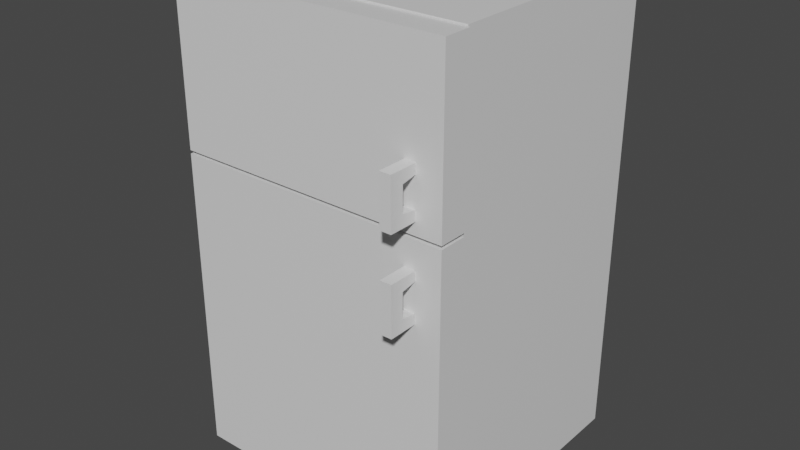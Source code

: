 # Source: fridge.blend  (saved by Blender 2.81.16; exported with 4.5.12 LTS)
import bpy
from mathutils import Matrix  # noqa: F401  (used for matrix-valued properties, if any)

bpy.ops.wm.read_factory_settings(use_empty=True)
scene = bpy.context.scene
scene.name = 'Scene'

# ---- collections
col_collection = bpy.data.collections.new('Collection'); scene.collection.children.link(col_collection)

# ---- materials (node trees are filled in below, after node groups)
mat_material_005 = bpy.data.materials.new('Material.005')
mat_material_005.alpha_threshold = 0.0
mat_material_005.use_transparent_shadow = False
mat_material_005.line_color = (0.0, 0.0, 0.0, 1.0)

# ---- material node trees
mat_material_005.use_nodes = True; mat_material_005.node_tree.nodes.clear()
_N = mat_material_005.node_tree.nodes; _L = mat_material_005.node_tree.links
n0 = _N.new('ShaderNodeOutputMaterial'); n0.name = 'Material Output'; n0.location = (300, 300)
n1 = _N.new('ShaderNodeBsdfPrincipled'); n1.name = 'Principled BSDF'; n1.location = (10, 300)
n1.distribution = 'GGX'
n1.subsurface_method = 'BURLEY'
n1.inputs[2].default_value = 0.4
n1.inputs[3].default_value = 1.45
n1.inputs[27].default_value = (0.0, 0.0, 0.0, 1.0)
n1.inputs[28].default_value = 1.0
_L.new(n1.outputs[0], n0.inputs[0])
n0.is_active_output = True

# ---- world
world_world = bpy.data.worlds.new('World'); scene.world = world_world
world_world.use_nodes = True; world_world.node_tree.nodes.clear()
_N = world_world.node_tree.nodes; _L = world_world.node_tree.links
n0 = _N.new('ShaderNodeOutputWorld'); n0.name = 'World Output'; n0.location = (300, 300)
n1 = _N.new('ShaderNodeBackground'); n1.name = 'Background'; n1.location = (10, 300)
n1.inputs[0].default_value = (0.05088, 0.05088, 0.05088, 1.0)
_L.new(n1.outputs[0], n0.inputs[0])
n0.is_active_output = True
world_world.color = (0.05088, 0.05088, 0.05088)
world_world.use_sun_shadow = False
world_world.sun_shadow_jitter_overblur = 0.0

# ---- meshes
me_cube_020 = bpy.data.meshes.new('Cube.020')
me_cube_020.from_pydata([(1.0, 1.0, 1.0), (1.0, 1.0, -1.0), (1.0, -1.0, 1.0), (1.0, -1.0, -1.0), (-1.0, 1.0, 1.0), (-1.0, 1.0, -1.0), (-1.0, -1.0, 1.0), (-1.0, -1.0, -1.0), (-1.0, -1.0, 0.0), (1.0, -1.0, 0.0), (0.0, -1.0, 1.0), (0.0, -1.0, -1.0), (-1.0, -1.0, 0.5), (1.0, -1.0, -0.5), (-0.5, -1.0, 1.0), (0.5, -1.0, -1.0), (-1.0, -1.0, -0.5), (1.0, -1.0, 0.5), (0.5, -1.0, 1.0), (-0.5, -1.0, -1.0), (-0.875, -0.986, -0.375), (-0.875, -1.0, 0.625), (-0.625, -1.0, 0.875), (-0.75, -1.0, 0.875), (-1.0, -1.0, 0.75), (1.0, -1.0, -0.75), (-0.75, -1.0, 1.0), (0.75, -1.0, -1.0), (-1.0, -1.0, -0.25), (1.0, -1.0, 0.25), (0.25, -1.0, 1.0), (-0.25, -1.0, -1.0), (-0.875, -1.0, 0.75), (-1.0, -1.0, 0.25), (1.0, -1.0, -0.25), (-0.25, -1.0, 1.0), (0.25, -1.0, -1.0), (-1.0, -1.0, -0.75), (1.0, -1.0, 0.75), (0.75, -1.0, 1.0), (-0.75, -1.0, -1.0), (-0.875, -1.0, -0.25), (0.25, -1.0, 0.875), (0.875, -1.0, 0.25), (0.75, -1.0, 0.875), (0.875, -1.0, 0.75), (0.25, -1.0, -0.875), (0.75, -1.0, -0.875), (0.875, -1.0, -0.75), (0.875, -1.0, -0.25), (-1.0, -1.0, 0.875), (1.0, -1.0, -0.875), (-0.875, -1.0, 1.0), (0.875, -1.0, -1.0), (-1.0, -1.0, -0.125), (1.0, -1.0, 0.125), (0.125, -1.0, 1.0), (-0.125, -1.0, -1.0), (-0.875, -1.0, 0.0), (-0.75, -1.0, -0.875), (0.0, -1.0, -0.875), (-1.0, -1.0, 0.375), (1.0, -1.0, -0.375), (-0.375, -1.0, 1.0), (0.375, -1.0, -1.0), (-1.0, -1.0, -0.625), (1.0, -1.0, 0.625), (0.625, -1.0, 1.0), (-0.625, -1.0, -1.0), (-0.875, -1.0, -0.75), (-0.25, -1.0, -0.875), (0.5, -1.0, -0.875), (-0.875, -1.0, -0.5), (-0.5, -1.0, -0.875), (-0.875, -1.0, 0.25), (-0.875, -1.0, 0.5), (-1.0, -1.0, 0.625), (1.0, -1.0, -0.625), (-0.625, -1.0, 1.0), (0.625, -1.0, -1.0), (-1.0, -1.0, -0.375), (1.0, -1.0, 0.375), (0.375, -1.0, 1.0), (-0.375, -1.0, -1.0), (-0.25, -1.0, 0.875), (-1.0, -1.0, 0.125), (1.0, -1.0, -0.125), (-0.125, -1.0, 1.0), (0.125, -1.0, -1.0), (-1.0, -1.0, -0.875), (1.0, -1.0, 0.875), (0.875, -1.0, 1.0), (-0.875, -1.0, -1.0), (0.875, -1.0, 0.0), (-0.5, -1.0, 0.875), (0.0, -1.0, 0.875), (0.875, -1.0, 0.5), (0.5, -1.0, 0.875), (0.875, -1.0, -0.5), (0.875, -1.0, -0.5), (0.5, -1.0, 0.875), (-0.5, -1.0, 0.875), (0.875, -1.0, 0.5), (-0.25, -1.0, 0.875), (0.0, -1.0, 0.875), (0.875, -1.0, 0.0), (-0.875, -1.0, 0.25), (-0.875, -1.0, 0.5), (-0.25, -1.0, -0.875), (-0.5, -1.0, -0.875), (-0.875, -1.0, -0.75), (-0.75, -1.0, -0.875), (-0.875, -1.0, -0.5), (0.875, -1.0, -0.25), (0.5, -1.0, -0.875), (0.875, -1.0, -0.75), (0.75, -1.0, -0.875), (0.25, -1.0, -0.875), (0.875, -1.0, 0.75), (0.75, -1.0, 0.875), (0.875, -1.0, 0.25), (0.0, -1.0, -0.875), (-0.875, -1.0, 0.0), (0.25, -1.0, 0.875), (-0.875, -1.0, -0.25), (-0.875, -1.0, 0.75), (-0.75, -1.0, 0.875), (-0.625, -1.0, 0.875), (-0.875, -1.0, 0.625), (-0.875, -1.0, -0.375), (0.375, -1.0, 0.875), (0.125, -1.009, 0.375), (0.625, -1.009, 0.375), (-0.875, -1.009, 0.375), (-0.375, -1.009, 0.375), (0.875, -1.0, 0.375), (0.875, -1.0, 0.125), (-0.125, -1.009, 0.375), (0.875, -1.0, 0.875), (0.875, -1.0, 0.625), (-0.625, -1.009, 0.375), (0.875, -1.009, 0.375), (0.375, -1.0, -0.875), (0.125, -1.0, -0.875), (0.875, -1.0, -0.625), (0.875, -1.0, -0.875), (0.625, -1.0, -0.875), (0.875, -1.0, -0.125), (0.875, -1.0, -0.375), (0.375, -1.009, 0.375), (0.25, -1.009, 0.375), (-0.625, -1.0, -0.875), (-0.875, -1.0, -0.875), (0.375, -1.009, 0.25), (-0.125, -1.0, -0.875), (-0.375, -1.0, -0.875), (0.125, -1.009, 0.25), (0.75, -1.009, 0.375), (0.875, -1.009, 0.25), (0.625, -1.009, 0.25), (-0.75, -1.009, 0.375), (-0.875, -1.0, 0.125), (-0.625, -1.009, 0.25), (-0.875, -1.009, 0.25), (-0.25, -1.009, 0.375), (-0.125, -1.0, 0.875), (-0.125, -1.009, 0.25), (-0.375, -1.009, 0.25), (-0.375, -1.0, 0.875), (-0.5, -1.009, 0.375), (-0.875, -1.0, 0.375), (0.5, -1.009, 0.375), (0.0, -1.009, 0.375), (-0.875, -1.0, -0.625), (0.25, -1.009, 0.25), (0.75, -1.009, 0.25), (-0.75, -1.009, 0.25), (0.625, -1.0, 0.875), (-0.25, -1.009, 0.25), (-0.5, -1.009, 0.25), (0.125, -1.0, 0.875), (0.5, -1.009, 0.25), (-0.875, -1.0, -0.125), (-0.875, -1.0, 0.875), (0.0, 0.7946, 0.0), (-0.5, 0.7946, 0.0), (0.5, 0.7946, 0.0), (0.0, 0.7946, -0.5), (0.0, 0.7946, 0.5), (0.5, 0.7946, 0.5), (0.5, 0.7946, -0.5), (-0.5, 0.7946, -0.5), (-0.5, 0.7946, 0.5), (-0.75, 0.7946, 0.0), (0.25, 0.7946, 0.0), (0.0, 0.7946, -0.75), (0.0, 0.7946, 0.25), (-0.25, 0.7946, 0.0), (0.75, 0.7946, 0.0), (0.0, 0.7946, -0.25), (0.0, 0.7946, 0.75), (0.25, 0.7946, 0.5), (0.75, 0.7946, 0.5), (0.5, 0.7946, 0.25), (0.5, 0.7946, 0.75), (0.25, 0.7946, -0.5), (0.75, 0.7946, -0.5), (0.5, 0.7946, -0.75), (0.5, 0.7946, -0.25), (-0.75, 0.7946, -0.5), (-0.25, 0.7946, -0.5), (-0.5, 0.7946, -0.75), (-0.5, 0.7946, -0.25), (-0.75, 0.7946, 0.5), (-0.25, 0.7946, 0.5), (-0.5, 0.7946, 0.25), (-0.5, 0.7946, 0.75), (-0.25, 0.7946, 0.75), (-0.25, 0.7946, 0.25), (-0.75, 0.7946, 0.25), (-0.25, 0.7946, -0.25), (-0.25, 0.7946, -0.75), (-0.75, 0.7946, -0.75), (0.75, 0.7946, -0.25), (0.75, 0.7946, -0.75), (0.25, 0.7946, -0.75), (0.75, 0.7946, 0.75), (0.75, 0.7946, 0.25), (0.25, 0.7946, 0.25), (0.25, 0.7946, 0.75), (0.25, 0.7946, -0.25), (-0.75, 0.7946, -0.25), (-0.75, 0.7946, 0.75), (-0.875, -1.0, 0.0), (-0.875, 0.7946, 0.0), (0.0, -1.0, -0.875), (0.125, 0.7946, 0.0), (0.0, 0.7946, -0.875), (0.0, 0.7946, 0.125), (-0.375, 0.7946, 0.0), (0.625, 0.7946, 0.0), (0.0, 0.7946, -0.375), (0.0, 0.7946, 0.625), (0.125, 0.7946, 0.5), (0.625, 0.7946, 0.5), (0.5, 0.7946, 0.125), (0.5, 0.7946, 0.625), (0.5, -1.0, -0.875), (0.125, 0.7946, -0.5), (-0.875, -1.0, -0.5), (0.625, 0.7946, -0.5), (-0.5, -1.0, -0.875), (0.5, 0.7946, -0.875), (-0.875, -1.0, 0.5), (0.5, 0.7946, -0.375), (-0.875, 0.7946, -0.5), (-0.375, 0.7946, -0.5), (-0.5, 0.7946, -0.875), (-0.5, 0.7946, -0.375), (-0.875, 0.7946, 0.5), (-0.375, 0.7946, 0.5), (-0.5, 0.7946, 0.125), (0.875, -1.0, 0.0), (-0.5, 0.7946, 0.625), (0.0, -1.0, 0.875), (-0.625, 0.7946, 0.0), (0.875, -1.0, 0.5), (0.375, 0.7946, 0.0), (0.5, -1.0, 0.875), (0.0, 0.7946, -0.625), (0.875, -1.0, -0.5), (0.0, 0.7946, 0.375), (-0.125, 0.7946, 0.0), (0.875, 0.7946, 0.0), (0.0, 0.7946, -0.125), (0.0, 0.7946, 0.875), (0.375, 0.7946, 0.5), (0.875, 0.7946, 0.5), (0.5, 0.7946, 0.375), (0.5, 0.7946, 0.875), (-0.5, -1.0, 0.875), (0.375, 0.7946, -0.5), (0.875, 0.7946, -0.5), (0.5, 0.7946, -0.625), (-0.25, -1.0, 0.875), (0.5, 0.7946, -0.125), (-0.625, 0.7946, -0.5), (-0.125, 0.7946, -0.5), (-0.5, 0.7946, -0.625), (-0.875, -1.0, 0.25), (-0.5, 0.7946, -0.125), (-0.625, 0.7946, 0.5), (-0.125, 0.7946, 0.5), (-0.5, 0.7946, 0.375), (-0.5, 0.7946, 0.875), (-0.375, 0.7946, 0.75), (-0.125, 0.7946, 0.75), (-0.25, 0.7946, 0.625), (-0.25, 0.7946, 0.875), (-0.25, -1.0, -0.875), (-0.375, 0.7946, 0.25), (-0.875, -1.0, -0.75), (-0.125, 0.7946, 0.25), (-0.75, -1.0, -0.875), (-0.25, 0.7946, 0.125), (-0.25, 0.7946, 0.375), (0.875, -1.0, -0.25), (-0.875, 0.7946, 0.25), (-0.625, 0.7946, 0.25), (-0.75, 0.7946, 0.125), (0.875, -1.0, -0.75), (0.75, -1.0, -0.875), (-0.75, 0.7946, 0.375), (-0.375, 0.7946, -0.25), (-0.125, 0.7946, -0.25), (0.25, -1.0, -0.875), (-0.25, 0.7946, -0.375), (-0.25, 0.7946, -0.125), (0.875, -1.0, 0.75), (-0.375, 0.7946, -0.75), (0.75, -1.0, 0.875), (-0.125, 0.7946, -0.75), (0.875, -1.0, 0.25), (-0.25, 0.7946, -0.875), (-0.25, 0.7946, -0.625), (-0.875, 0.7946, -0.75), (-0.625, 0.7946, -0.75), (-0.75, 0.7946, -0.875), (-0.75, 0.7946, -0.625), (0.625, 0.7946, -0.25), (0.875, 0.7946, -0.25), (0.75, 0.7946, -0.375), (0.25, -1.0, 0.875), (0.75, 0.7946, -0.125), (0.625, 0.7946, -0.75), (0.875, 0.7946, -0.75), (0.75, 0.7946, -0.875), (-0.875, -1.0, -0.25), (0.75, 0.7946, -0.625), (0.125, 0.7946, -0.75), (0.375, 0.7946, -0.75), (-0.875, -1.0, 0.75), (0.25, 0.7946, -0.875), (0.25, 0.7946, -0.625), (-0.75, -1.0, 0.875), (-0.625, -1.0, 0.875), (0.625, 0.7946, 0.75), (-0.875, -1.0, 0.625), (0.875, 0.7946, 0.75), (0.75, 0.7946, 0.625), (-0.875, -0.986, -0.375), (0.75, 0.7946, 0.875), (0.625, 0.7946, 0.25), (0.875, 0.7946, 0.25), (0.375, -1.0, 0.875), (0.75, 0.7946, 0.125), (0.75, 0.7946, 0.375), (0.125, 0.7946, 0.25), (0.375, 0.7946, 0.25), (0.25, 0.7946, 0.125), (0.875, -1.0, 0.375), (0.875, -1.0, 0.125), (0.25, 0.7946, 0.375), (0.875, -1.0, 0.875), (0.875, -1.0, 0.625), (0.125, 0.7946, 0.75), (0.375, 0.7946, 0.75), (0.375, -1.0, -0.875), (0.125, -1.0, -0.875), (0.875, -1.0, -0.625), (0.875, -1.0, -0.875), (0.625, -1.0, -0.875), (0.875, -1.0, -0.125), (0.875, -1.0, -0.375), (0.25, 0.7946, 0.625), (0.25, 0.7946, 0.875), (-0.625, -1.0, -0.875), (-0.875, -1.0, -0.875), (0.125, 0.7946, -0.25), (-0.125, -1.0, -0.875), (-0.375, -1.0, -0.875), (0.375, 0.7946, -0.25), (0.25, 0.7946, -0.375), (0.25, 0.7946, -0.125), (-0.875, 0.7946, -0.25), (-0.625, 0.7946, -0.25), (-0.875, -1.0, 0.125), (-0.75, 0.7946, -0.375), (-0.75, 0.7946, -0.125), (-0.875, 0.7946, 0.75), (-0.125, -1.0, 0.875), (-0.625, 0.7946, 0.75), (-0.75, 0.7946, 0.625), (-0.375, -1.0, 0.875), (-0.75, 0.7946, 0.875), (-0.875, -1.0, 0.375), (-0.625, 0.7946, 0.875), (-0.625, 0.7946, 0.625), (-0.875, -1.0, -0.625), (-0.875, 0.7946, 0.625), (-0.625, 0.7946, -0.125), (-0.625, 0.7946, -0.375), (0.625, -1.0, 0.875), (-0.875, 0.8086, -0.375), (0.375, 0.7946, -0.125), (0.125, -1.0, 0.875), (0.375, 0.7946, -0.375), (-0.875, -1.0, -0.125), (-0.875, -1.0, 0.875), (0.0, -1.009, 0.25), (0.375, -1.0, 0.875), (-0.375, -0.999, -0.375), (-0.125, -0.999, -0.375), (0.625, -0.999, -0.375), (0.875, -0.999, -0.375), (0.125, -0.999, -0.375), (0.875, -1.0, 0.375), (0.875, -1.0, 0.125), (0.375, -0.999, -0.375), (0.875, -1.0, 0.875), (0.875, -1.0, 0.625), (-0.875, -0.999, -0.375), (-0.625, -0.999, -0.375), (0.375, -1.0, -0.875), (0.125, -1.0, -0.875), (0.875, -1.0, -0.625), (0.875, -1.0, -0.875), (0.625, -1.0, -0.875), (0.875, -1.0, -0.125), (0.875, -1.0, -0.375), (-0.75, -0.999, -0.375), (-0.625, -0.999, -0.25), (-0.625, -1.0, -0.875), (-0.875, -1.0, -0.875), (-0.875, -0.999, -0.25), (-0.125, -1.0, -0.875), (-0.375, -1.0, -0.875), (0.25, -0.999, -0.375), (0.375, -0.999, -0.25), (0.125, -0.999, -0.25), (0.75, -0.999, -0.375), (0.875, -0.999, -0.25), (-0.875, -1.0, 0.125), (0.625, -0.999, -0.25), (-0.25, -0.999, -0.375), (-0.125, -0.999, -0.25), (-0.125, -1.0, 0.875), (-0.375, -0.999, -0.25), (-0.5, -0.999, -0.375), (-0.375, -1.0, 0.875), (0.5, -0.999, -0.375), (-0.875, -1.0, 0.375), (0.0, -0.999, -0.375), (-0.75, -0.999, -0.25), (-0.875, -1.0, -0.625), (0.25, -0.999, -0.25), (0.75, -0.999, -0.25), (-0.25, -0.999, -0.25), (0.625, -1.0, 0.875), (-0.5, -0.999, -0.25), (0.5, -0.999, -0.25), (0.125, -1.0, 0.875), (0.0, -0.999, -0.25), (-0.875, -1.0, -0.125), (-0.875, -1.0, 0.875), (0.125, 0.7946, -0.375), (0.375, 0.7946, 0.875), (0.375, 0.7946, 0.625), (0.125, 0.7946, 0.625), (0.375, 0.7946, 0.375), (0.375, 0.7946, 0.125), (0.125, 0.7946, 0.125), (0.875, 0.7946, 0.375), (0.875, 0.7946, 0.125), (0.625, 0.7946, 0.125), (0.875, 0.7946, 0.875), (0.875, 0.7946, 0.625), (0.625, 0.7946, 0.625), (0.375, 0.7946, -0.625), (0.375, 0.7946, -0.875), (0.125, 0.7946, -0.875), (0.875, 0.7946, -0.625), (0.875, 0.7946, -0.875), (0.625, 0.7946, -0.875), (0.875, 0.7946, -0.125), (0.875, 0.7946, -0.375), (0.625, 0.7946, -0.375), (-0.625, 0.7946, -0.625), (-0.625, 0.7946, -0.875), (-0.875, 0.7946, -0.875), (-0.125, 0.7946, -0.625), (-0.125, 0.7946, -0.875), (-0.375, 0.7946, -0.875), (-0.125, 0.7946, -0.125), (-0.125, 0.7946, -0.375), (-0.375, 0.7946, -0.375), (-0.625, 0.7946, 0.375), (-0.625, 0.7946, 0.125), (-0.875, 0.7946, 0.125), (-0.125, 0.7946, 0.375), (-0.125, 0.7946, 0.125), (-0.375, 0.7946, 0.125), (-0.125, 0.7946, 0.875), (-0.125, 0.7946, 0.625), (-0.375, 0.7946, 0.625), (-0.375, 0.7946, 0.875), (-0.375, 0.7946, 0.375), (-0.875, 0.7946, 0.375), (-0.375, 0.7946, -0.125), (-0.375, 0.7946, -0.625), (-0.875, 0.7946, -0.625), (0.625, 0.7946, -0.125), (0.625, 0.7946, -0.625), (0.125, 0.7946, -0.625), (0.625, 0.7946, 0.875), (0.625, 0.7946, 0.375), (0.125, 0.7946, 0.375), (0.125, 0.7946, 0.875), (0.125, 0.7946, -0.125), (-0.875, 0.7946, -0.125), (-0.875, 0.7946, 0.875), (-1.0, -1.232, -1.0), (-1.0, -1.232, 0.3045), (-1.0, -1.004, -1.0), (-1.0, -1.004, 0.3045), (1.014, -1.232, -1.0), (1.014, -1.232, 0.3045), (1.014, -1.004, -1.0), (1.014, -1.004, 0.3045), (-1.0, -1.232, 0.3184), (-1.0, -1.232, 0.9936), (-1.0, -1.004, 0.3184), (-1.0, -1.004, 0.9936), (1.014, -1.232, 0.3184), (1.014, -1.232, 0.9936), (1.014, -1.004, 0.3184), (1.014, -1.004, 0.9936), (0.8336, -1.066, 0.5731), (0.7525, -1.066, 0.5731), (0.8336, -1.466, 0.5731), (0.7525, -1.466, 0.5731), (0.8336, -1.066, 0.3702), (0.7525, -1.066, 0.3702), (0.8336, -1.466, 0.3702), (0.7525, -1.466, 0.3702), (0.7931, -1.066, 0.5731), (0.7931, -1.066, 0.3702), (0.8336, -1.355, 0.4717), (0.7525, -1.355, 0.4717), (0.7931, -1.355, 0.4717), (0.7728, -1.066, 0.5731), (0.8133, -1.066, 0.3702), (0.8336, -1.355, 0.4209), (0.7525, -1.355, 0.5224), (0.8133, -1.066, 0.5731), (0.7728, -1.066, 0.3702), (0.8336, -1.355, 0.5224), (0.7525, -1.355, 0.4209), (0.7931, -1.355, 0.5224), (0.7931, -1.355, 0.4209), (0.8133, -1.355, 0.4717), (0.7728, -1.355, 0.4717), (0.7728, -1.355, 0.4209), (0.8133, -1.355, 0.4209), (0.8133, -1.355, 0.5224), (0.7728, -1.355, 0.5224), (0.7627, -1.066, 0.5731), (0.8235, -1.066, 0.3702), (0.8336, -1.066, 0.3956), (0.7525, -1.066, 0.5477), (0.8032, -1.066, 0.5731), (0.7829, -1.066, 0.3702), (0.8336, -1.355, 0.497), (0.7525, -1.355, 0.4463), (0.7931, -1.066, 0.5477), (0.7931, -1.355, 0.4463), (0.8235, -1.355, 0.4717), (0.7829, -1.355, 0.4717), (0.7829, -1.066, 0.5731), (0.8032, -1.066, 0.3702), (0.8336, -1.355, 0.4463), (0.7525, -1.355, 0.497), (0.8235, -1.066, 0.5731), (0.7627, -1.066, 0.3702), (0.8336, -1.066, 0.5477), (0.7525, -1.066, 0.3956), (0.7931, -1.355, 0.497), (0.7931, -1.066, 0.3956), (0.8032, -1.355, 0.4717), (0.7627, -1.355, 0.4717), (0.7728, -1.355, 0.4463), (0.7728, -1.066, 0.3956), (0.7829, -1.355, 0.4209), (0.7627, -1.355, 0.4209), (0.8133, -1.355, 0.4463), (0.8133, -1.066, 0.3956), (0.8235, -1.355, 0.4209), (0.8032, -1.355, 0.4209), (0.8133, -1.066, 0.5477), (0.8133, -1.355, 0.497), (0.8235, -1.355, 0.5224), (0.8032, -1.355, 0.5224), (0.7728, -1.066, 0.5477), (0.7728, -1.355, 0.497), (0.7829, -1.355, 0.5224), (0.7627, -1.355, 0.5224), (0.7627, -1.355, 0.497), (0.7829, -1.355, 0.497), (0.7829, -1.066, 0.5477), (0.8032, -1.355, 0.497), (0.8235, -1.355, 0.497), (0.8235, -1.066, 0.5477), (0.8032, -1.066, 0.3956), (0.8235, -1.066, 0.3956), (0.8235, -1.355, 0.4463), (0.7627, -1.066, 0.3956), (0.7829, -1.066, 0.3956), (0.7829, -1.355, 0.4463), (0.7627, -1.355, 0.4463), (0.8032, -1.355, 0.4463), (0.8032, -1.066, 0.5477), (0.7627, -1.066, 0.5477), (0.8336, -1.066, 0.1925), (0.7525, -1.066, 0.1925), (0.8336, -1.466, 0.1925), (0.7525, -1.466, 0.1925), (0.8336, -1.066, -0.01036), (0.7525, -1.066, -0.01036), (0.8336, -1.466, -0.01036), (0.7525, -1.466, -0.01036), (0.7931, -1.066, 0.1925), (0.7931, -1.066, -0.01036), (0.8336, -1.355, 0.09107), (0.7525, -1.355, 0.09107), (0.7931, -1.355, 0.09107), (0.7728, -1.066, 0.1925), (0.8133, -1.066, -0.01036), (0.8336, -1.355, 0.04036), (0.7525, -1.355, 0.1418), (0.8133, -1.066, 0.1925), (0.7728, -1.066, -0.01036), (0.8336, -1.355, 0.1418), (0.7525, -1.355, 0.04036), (0.7931, -1.355, 0.1418), (0.7931, -1.355, 0.04036), (0.8133, -1.355, 0.09107), (0.7728, -1.355, 0.09107), (0.7728, -1.355, 0.04036), (0.8133, -1.355, 0.04036), (0.8133, -1.355, 0.1418), (0.7728, -1.355, 0.1418), (0.7627, -1.066, 0.1925), (0.8235, -1.066, -0.01036), (0.8336, -1.066, 0.015), (0.7525, -1.066, 0.1672), (0.8032, -1.066, 0.1925), (0.7829, -1.066, -0.01036), (0.8336, -1.355, 0.1164), (0.7525, -1.355, 0.06572), (0.7931, -1.066, 0.1672), (0.7931, -1.355, 0.06572), (0.8235, -1.355, 0.09107), (0.7829, -1.355, 0.09107), (0.7829, -1.066, 0.1925), (0.8032, -1.066, -0.01036), (0.8336, -1.355, 0.06572), (0.7525, -1.355, 0.1164), (0.8235, -1.066, 0.1925), (0.7627, -1.066, -0.01036), (0.8336, -1.066, 0.1672), (0.7525, -1.066, 0.015), (0.7931, -1.355, 0.1164), (0.7931, -1.066, 0.015), (0.8032, -1.355, 0.09107), (0.7627, -1.355, 0.09107), (0.7728, -1.355, 0.06572), (0.7728, -1.066, 0.015), (0.7829, -1.355, 0.04036), (0.7627, -1.355, 0.04036), (0.8133, -1.355, 0.06572), (0.8133, -1.066, 0.015), (0.8235, -1.355, 0.04036), (0.8032, -1.355, 0.04036), (0.8133, -1.066, 0.1672), (0.8133, -1.355, 0.1164), (0.8235, -1.355, 0.1418), (0.8032, -1.355, 0.1418), (0.7728, -1.066, 0.1672), (0.7728, -1.355, 0.1164), (0.7829, -1.355, 0.1418), (0.7627, -1.355, 0.1418), (0.7627, -1.355, 0.1164), (0.7829, -1.355, 0.1164), (0.7829, -1.066, 0.1672), (0.8032, -1.355, 0.1164), (0.8235, -1.355, 0.1164), (0.8235, -1.066, 0.1672), (0.8032, -1.066, 0.015), (0.8235, -1.066, 0.015), (0.8235, -1.355, 0.06572), (0.7627, -1.066, 0.015), (0.7829, -1.066, 0.015), (0.7829, -1.355, 0.06572), (0.7627, -1.355, 0.06572), (0.8032, -1.355, 0.06572), (0.8032, -1.066, 0.1672), (0.7627, -1.066, 0.1672)], [], [(0, 4, 6, 52, 26, 78, 14, 63, 35, 87, 10, 56, 30, 82, 18, 67, 39, 91, 2), (183, 52, 6, 50), (7, 89, 37, 65, 16, 80, 28, 54, 8, 85, 33, 61, 12, 76, 24, 50, 6, 4, 5), (5, 1, 3, 53, 27, 79, 15, 64, 36, 88, 11, 57, 31, 83, 19, 68, 40, 92, 7), (1, 0, 2, 90, 38, 66, 17, 81, 29, 55, 9, 86, 34, 62, 13, 77, 25, 51, 3), (5, 4, 0, 1), (182, 58, 8, 54), (180, 56, 10, 95), (177, 67, 18, 97), (173, 72, 16, 65), (170, 75, 12, 61), (168, 63, 14, 101), (165, 87, 35, 103), (161, 106, 33, 85), (152, 110, 37, 89), (138, 91, 39, 119), (130, 82, 30, 123), (129, 124, 28, 80), (128, 125, 24, 76), (127, 78, 26, 126), (101, 14, 78, 127), (75, 128, 76, 12), (72, 129, 80, 16), (97, 18, 82, 130), (469, 362, 150, 149), (218, 302, 166, 178), (507, 307, 163, 133), (215, 300, 167, 179), (293, 496, 140, 169), (312, 507, 133, 160), (358, 203, 181, 153), (496, 312, 160, 140), (357, 228, 174, 156), (271, 499, 137, 172), (305, 506, 134, 164), (29, 81, 135, 120), (81, 17, 96, 135), (499, 305, 164, 137), (9, 55, 136, 93), (55, 29, 120, 136), (506, 293, 169, 134), (353, 472, 141, 158), (352, 227, 175, 159), (228, 358, 153, 174), (38, 90, 138, 118), (90, 2, 91, 138), (174, 150, 131, 156), (17, 66, 139, 96), (66, 38, 118, 139), (156, 131, 172, 409), (175, 157, 132, 159), (159, 132, 171, 181), (176, 160, 133, 163), (178, 164, 134, 167), (167, 134, 169, 179), (64, 142, 117, 36), (15, 71, 142, 64), (409, 172, 137, 166), (88, 143, 60, 11), (36, 117, 143, 88), (166, 137, 164, 178), (179, 169, 140, 162), (25, 77, 144, 115), (77, 13, 98, 144), (53, 145, 116, 27), (3, 51, 145, 53), (51, 25, 115, 145), (79, 146, 71, 15), (27, 116, 146, 79), (162, 140, 160, 176), (158, 141, 157, 175), (34, 86, 147, 113), (86, 9, 93, 147), (181, 171, 149, 153), (13, 62, 148, 98), (62, 34, 113, 148), (153, 149, 150, 174), (465, 382, 437, 415), (403, 387, 430, 421), (241, 465, 415, 452), (199, 314, 445, 462), (220, 313, 447, 457), (68, 151, 111, 40), (19, 73, 151, 68), (401, 258, 448, 422), (92, 152, 89, 7), (40, 111, 152, 92), (212, 385, 431, 459), (223, 329, 443, 456), (495, 316, 444, 411), (231, 384, 434, 453), (57, 154, 108, 31), (11, 60, 154, 57), (258, 495, 411, 448), (83, 155, 73, 19), (31, 108, 155, 83), (314, 220, 457, 445), (406, 254, 450, 418), (387, 401, 422, 430), (313, 212, 459, 447), (382, 406, 418, 437), (444, 457, 447, 411), (452, 462, 445, 412), (440, 456, 443, 413), (437, 455, 439, 415), (450, 460, 438, 418), (430, 453, 434, 421), (448, 459, 431, 422), (422, 431, 453, 430), (418, 438, 455, 437), (415, 439, 462, 452), (414, 441, 456, 440), (58, 161, 85, 8), (413, 443, 460, 450), (412, 445, 457, 444), (411, 447, 459, 448), (144, 98, 270, 369), (151, 73, 251, 376), (75, 170, 395, 253), (138, 119, 320, 363), (119, 177, 402, 320), (115, 144, 369, 310), (111, 151, 376, 303), (170, 106, 289, 395), (177, 97, 268, 402), (183, 125, 341, 408), (95, 10, 87, 165), (126, 183, 408, 344), (58, 182, 407, 233), (136, 120, 322, 361), (143, 117, 315, 368), (182, 124, 337, 407), (93, 136, 361, 262), (60, 143, 368, 235), (125, 128, 347, 341), (103, 35, 63, 168), (97, 130, 354, 268), (135, 96, 266, 360), (142, 71, 247, 367), (106, 170, 61, 33), (148, 113, 306, 373), (128, 75, 253, 347), (155, 108, 299, 380), (130, 123, 332, 354), (106, 161, 386, 289), (103, 168, 393, 284), (120, 135, 360, 322), (117, 142, 367, 315), (110, 173, 65, 37), (98, 148, 373, 270), (73, 155, 380, 251), (161, 58, 233, 386), (168, 101, 280, 393), (147, 93, 262, 372), (154, 60, 235, 379), (72, 173, 398, 249), (113, 147, 372, 306), (123, 180, 405, 332), (108, 154, 379, 299), (173, 110, 301, 398), (180, 95, 264, 405), (101, 127, 345, 280), (119, 39, 67, 177), (139, 118, 318, 364), (146, 116, 311, 371), (110, 152, 377, 301), (127, 126, 344, 345), (96, 139, 364, 266), (71, 146, 371, 247), (145, 115, 310, 370), (152, 111, 303, 377), (123, 30, 56, 180), (95, 165, 390, 264), (124, 129, 350, 337), (165, 103, 284, 390), (124, 182, 54, 28), (129, 72, 249, 350), (118, 138, 363, 318), (125, 183, 50, 24), (116, 145, 370, 311), (126, 26, 52, 183), (518, 236, 184, 274), (516, 243, 188, 271), (515, 244, 189, 278), (513, 248, 187, 269), (512, 250, 190, 283), (511, 240, 186, 285), (509, 256, 191, 288), (508, 239, 185, 290), (506, 260, 192, 293), (504, 295, 216, 263), (503, 296, 217, 297), (501, 300, 215, 261), (500, 302, 218, 304), (499, 292, 214, 305), (497, 308, 219, 309), (496, 291, 213, 312), (486, 331, 440, 413), (208, 381, 438, 460), (493, 272, 197, 317), (492, 319, 211, 257), (491, 321, 221, 323), (490, 287, 210, 324), (488, 326, 222, 327), (487, 286, 209, 328), (385, 231, 453, 431), (254, 486, 413, 450), (484, 273, 198, 333), (483, 334, 207, 252), (482, 335, 224, 336), (481, 282, 206, 338), (480, 339, 195, 237), (479, 340, 225, 342), (478, 281, 205, 343), (477, 346, 204, 246), (476, 348, 226, 349), (474, 352, 203, 245), (473, 353, 227, 355), (472, 277, 202, 356), (471, 357, 196, 238), (470, 358, 228, 359), (469, 276, 201, 362), (468, 365, 200, 242), (467, 366, 229, 374), (494, 241, 452, 412), (230, 378, 439, 455), (404, 267, 194, 383), (485, 330, 441, 414), (400, 265, 193, 388), (397, 391, 232, 392), (391, 396, 394, 232), (216, 294, 396, 391), (291, 397, 392, 213), (192, 263, 397, 291), (263, 216, 391, 397), (213, 392, 399, 259), (392, 232, 389, 399), (385, 400, 388, 231), (212, 290, 400, 385), (290, 185, 265, 400), (286, 401, 387, 209), (191, 258, 401, 286), (316, 494, 412, 444), (209, 387, 403, 255), (330, 223, 456, 441), (381, 404, 383, 230), (208, 285, 404, 381), (285, 186, 267, 404), (281, 406, 382, 205), (190, 254, 406, 281), (381, 230, 455, 438), (248, 465, 241, 187), (205, 382, 465, 248), (331, 485, 414, 440), (366, 466, 375, 229), (204, 279, 466, 366), (276, 467, 374, 201), (189, 246, 467, 276), (246, 204, 366, 467), (243, 468, 242, 188), (201, 374, 468, 243), (374, 229, 365, 468), (308, 215, 179, 162), (472, 356, 157, 141), (278, 189, 276, 469), (267, 470, 359, 194), (186, 245, 470, 267), (245, 203, 358, 470), (236, 471, 238, 184), (194, 359, 471, 236), (359, 228, 357, 471), (196, 357, 156, 409), (273, 473, 355, 198), (240, 474, 245, 186), (198, 355, 474, 240), (355, 227, 352, 474), (348, 475, 351, 226), (277, 476, 349, 202), (244, 477, 246, 189), (202, 349, 477, 244), (349, 226, 346, 477), (340, 478, 343, 225), (207, 283, 478, 340), (283, 190, 281, 478), (252, 207, 340, 479), (342, 225, 339, 480), (335, 481, 338, 224), (336, 224, 334, 483), (330, 484, 333, 223), (282, 485, 331, 206), (250, 486, 254, 190), (206, 331, 486, 250), (329, 208, 460, 443), (326, 487, 328, 222), (211, 288, 487, 326), (288, 191, 286, 487), (257, 211, 326, 488), (327, 222, 325, 489), (321, 490, 324, 221), (195, 269, 490, 321), (269, 187, 287, 490), (237, 195, 321, 491), (323, 221, 319, 492), (314, 493, 317, 220), (199, 274, 493, 314), (274, 184, 272, 493), (287, 494, 316, 210), (187, 241, 494, 287), (378, 199, 462, 439), (256, 495, 258, 191), (210, 316, 495, 256), (384, 403, 421, 434), (307, 219, 176, 163), (362, 516, 131, 150), (293, 192, 291, 496), (265, 497, 309, 193), (185, 261, 497, 265), (261, 215, 308, 497), (193, 309, 498, 234), (309, 219, 307, 498), (516, 271, 172, 131), (251, 380, 436, 109), (363, 320, 44, 419), (408, 341, 32, 464), (289, 386, 442, 74), (371, 311, 47, 427), (344, 408, 464, 23), (379, 235, 121, 435), (386, 233, 122, 442), (284, 393, 449, 84), (247, 371, 427, 114), (233, 407, 463, 122), (299, 379, 435, 70), (393, 280, 94, 449), (370, 310, 48, 426), (407, 337, 41, 463), (311, 370, 426, 47), (341, 347, 21, 32), (361, 322, 43, 417), (369, 270, 99, 425), (347, 253, 107, 21), (268, 354, 410, 100), (262, 361, 417, 105), (310, 369, 425, 48), (354, 332, 42, 410), (301, 377, 433, 69), (360, 266, 102, 416), (377, 303, 59, 433), (249, 398, 454, 112), (322, 360, 416, 43), (368, 315, 46, 424), (398, 301, 69, 454), (235, 368, 424, 121), (332, 405, 461, 42), (376, 251, 109, 432), (405, 264, 104, 461), (303, 376, 432, 59), (367, 247, 114, 423), (280, 345, 22, 94), (264, 390, 446, 104), (315, 367, 423, 46), (345, 344, 23, 22), (390, 284, 84, 446), (337, 350, 20, 41), (253, 395, 451, 107), (373, 306, 49, 429), (350, 249, 112, 20), (395, 289, 74, 451), (320, 402, 458, 44), (270, 373, 429, 99), (402, 268, 100, 458), (364, 318, 45, 420), (266, 364, 420, 102), (372, 262, 105, 428), (306, 372, 428, 49), (380, 299, 70, 436), (318, 363, 419, 45), (112, 454, 510, 255), (46, 423, 479, 342), (454, 69, 325, 510), (410, 42, 375, 466), (42, 461, 517, 375), (423, 114, 252, 479), (100, 410, 466, 279), (461, 104, 275, 517), (22, 23, 394, 396), (94, 22, 396, 294), (121, 424, 480, 237), (104, 446, 502, 275), (43, 416, 472, 353), (424, 46, 342, 480), (446, 84, 298, 502), (416, 102, 277, 472), (49, 428, 484, 330), (428, 105, 273, 484), (105, 417, 473, 273), (433, 59, 327, 489), (48, 425, 481, 335), (417, 43, 353, 473), (425, 99, 282, 481), (69, 433, 489, 325), (99, 429, 485, 282), (47, 426, 482, 336), (21, 107, 259, 399), (426, 48, 335, 482), (107, 451, 507, 259), (32, 21, 399, 389), (429, 49, 330, 485), (451, 74, 307, 507), (20, 112, 255, 403), (44, 458, 514, 351), (458, 100, 279, 514), (419, 44, 351, 475), (41, 20, 403, 384), (45, 419, 475, 348), (436, 70, 323, 492), (109, 436, 492, 257), (102, 420, 476, 277), (464, 32, 389, 520), (74, 442, 498, 307), (420, 45, 348, 476), (23, 464, 520, 394), (435, 121, 237, 491), (442, 122, 234, 498), (84, 449, 505, 298), (122, 463, 519, 234), (70, 435, 491, 323), (114, 427, 483, 252), (449, 94, 294, 505), (463, 41, 384, 519), (427, 47, 336, 483), (59, 432, 488, 327), (432, 109, 257, 488), (227, 353, 158, 175), (271, 188, 292, 499), (272, 500, 304, 197), (184, 238, 500, 272), (238, 196, 302, 500), (239, 501, 261, 185), (197, 304, 501, 239), (304, 218, 300, 501), (296, 502, 298, 217), (200, 275, 502, 296), (292, 503, 297, 214), (188, 242, 503, 292), (242, 200, 296, 503), (260, 504, 263, 192), (214, 297, 504, 260), (297, 217, 295, 504), (295, 505, 294, 216), (217, 298, 505, 295), (302, 196, 409, 166), (219, 308, 162, 176), (305, 214, 260, 506), (203, 352, 159, 181), (312, 213, 259, 507), (313, 508, 290, 212), (220, 317, 508, 313), (317, 197, 239, 508), (319, 509, 288, 211), (221, 324, 509, 319), (324, 210, 256, 509), (222, 328, 510, 325), (328, 209, 255, 510), (329, 511, 285, 208), (223, 333, 511, 329), (333, 198, 240, 511), (334, 512, 283, 207), (224, 338, 512, 334), (338, 206, 250, 512), (339, 513, 269, 195), (225, 343, 513, 339), (343, 205, 248, 513), (346, 514, 279, 204), (226, 351, 514, 346), (300, 218, 178, 167), (356, 515, 132, 157), (356, 202, 244, 515), (278, 469, 149, 171), (515, 278, 171, 132), (362, 201, 243, 516), (365, 517, 275, 200), (229, 375, 517, 365), (378, 518, 274, 199), (230, 383, 518, 378), (383, 194, 236, 518), (231, 388, 519, 384), (388, 193, 234, 519), (232, 394, 520, 389), (521, 522, 524, 523), (523, 524, 528, 527), (527, 528, 526, 525), (525, 526, 522, 521), (523, 527, 525, 521), (528, 524, 522, 526), (529, 530, 532, 531), (531, 532, 536, 535), (535, 536, 534, 533), (533, 534, 530, 529), (531, 535, 533, 529), (536, 532, 530, 534), (537, 582, 554, 570, 545, 578, 550, 566, 538, 540, 539), (539, 540, 544, 543), (543, 544, 542, 583, 555, 571, 546, 579, 551, 567, 541), (621, 569, 538, 566), (539, 543, 541, 568, 552, 580, 547, 572, 556, 584, 537), (544, 540, 538, 569, 553, 581, 548, 573, 557, 585, 542), (620, 574, 545, 570), (619, 575, 549, 588), (618, 573, 548, 589), (617, 590, 561, 577), (616, 591, 562, 592), (615, 585, 557, 593), (614, 594, 560, 576), (613, 595, 563, 596), (612, 587, 559, 597), (611, 598, 554, 582), (610, 599, 564, 600), (609, 586, 558, 601), (608, 602, 550, 578), (607, 603, 565, 604), (606, 581, 553, 605), (603, 606, 605, 565), (561, 589, 606, 603), (589, 548, 581, 606), (586, 607, 604, 558), (549, 577, 607, 586), (577, 561, 603, 607), (574, 608, 578, 545), (558, 604, 608, 574), (604, 565, 602, 608), (599, 609, 601, 564), (560, 588, 609, 599), (588, 549, 586, 609), (572, 610, 600, 556), (547, 576, 610, 572), (576, 560, 599, 610), (584, 611, 582, 537), (556, 600, 611, 584), (600, 564, 598, 611), (595, 612, 597, 563), (551, 579, 612, 595), (579, 546, 587, 612), (568, 613, 596, 552), (541, 567, 613, 568), (567, 551, 595, 613), (580, 614, 576, 547), (552, 596, 614, 580), (596, 563, 594, 614), (591, 615, 593, 562), (555, 583, 615, 591), (583, 542, 585, 615), (587, 616, 592, 559), (546, 571, 616, 587), (571, 555, 591, 616), (575, 617, 577, 549), (559, 592, 617, 575), (592, 562, 590, 617), (590, 618, 589, 561), (562, 593, 618, 590), (593, 557, 573, 618), (594, 619, 588, 560), (563, 597, 619, 594), (597, 559, 575, 619), (598, 620, 570, 554), (564, 601, 620, 598), (601, 558, 574, 620), (602, 621, 566, 550), (565, 605, 621, 602), (605, 553, 569, 621), (622, 667, 639, 655, 630, 663, 635, 651, 623, 625, 624), (624, 625, 629, 628), (628, 629, 627, 668, 640, 656, 631, 664, 636, 652, 626), (706, 654, 623, 651), (624, 628, 626, 653, 637, 665, 632, 657, 641, 669, 622), (629, 625, 623, 654, 638, 666, 633, 658, 642, 670, 627), (705, 659, 630, 655), (704, 660, 634, 673), (703, 658, 633, 674), (702, 675, 646, 662), (701, 676, 647, 677), (700, 670, 642, 678), (699, 679, 645, 661), (698, 680, 648, 681), (697, 672, 644, 682), (696, 683, 639, 667), (695, 684, 649, 685), (694, 671, 643, 686), (693, 687, 635, 663), (692, 688, 650, 689), (691, 666, 638, 690), (688, 691, 690, 650), (646, 674, 691, 688), (674, 633, 666, 691), (671, 692, 689, 643), (634, 662, 692, 671), (662, 646, 688, 692), (659, 693, 663, 630), (643, 689, 693, 659), (689, 650, 687, 693), (684, 694, 686, 649), (645, 673, 694, 684), (673, 634, 671, 694), (657, 695, 685, 641), (632, 661, 695, 657), (661, 645, 684, 695), (669, 696, 667, 622), (641, 685, 696, 669), (685, 649, 683, 696), (680, 697, 682, 648), (636, 664, 697, 680), (664, 631, 672, 697), (653, 698, 681, 637), (626, 652, 698, 653), (652, 636, 680, 698), (665, 699, 661, 632), (637, 681, 699, 665), (681, 648, 679, 699), (676, 700, 678, 647), (640, 668, 700, 676), (668, 627, 670, 700), (672, 701, 677, 644), (631, 656, 701, 672), (656, 640, 676, 701), (660, 702, 662, 634), (644, 677, 702, 660), (677, 647, 675, 702), (675, 703, 674, 646), (647, 678, 703, 675), (678, 642, 658, 703), (679, 704, 673, 645), (648, 682, 704, 679), (682, 644, 660, 704), (683, 705, 655, 639), (649, 686, 705, 683), (686, 643, 659, 705), (687, 706, 651, 635), (650, 690, 706, 687), (690, 638, 654, 706)])
_uv = me_cube_020.uv_layers.new(name='UVMap')
_uv.uv.foreach_set('vector', [0.625, 0.5, 0.875, 0.5, 0.875, 0.75, 0.8594, 0.75, 0.8438, 0.75, 0.8281, 0.75, 0.8125, 0.75, 0.7969, 0.75, 0.7812, 0.75, 0.7656, 0.75, 0.75, 0.75, 0.7344, 0.75, 0.7188, 0.75, 0.7031, 0.75, 0.6875, 0.75, 0.6719, 0.75, 0.6562, 0.75, 0.6406, 0.75, 0.625, 0.75, 0.6094, 0.9844, 0.625, 0.9844, 0.625, 1.0, 0.6094, 1.0, 0.375, 0.0, 0.3906, 0.0, 0.4062, 0.0, 0.4219, 0.0, 0.4375, 0.0, 0.4531, 0.0, 0.4688, 0.0, 0.4844, 0.0, 0.5, 0.0, 0.5156, 0.0, 0.5312, 0.0, 0.5469, 0.0, 0.5625, 0.0, 0.5781, 0.0, 0.5938, 0.0, 0.6094, 0.0, 0.625, 0.0, 0.625, 0.25, 0.375, 0.25, 0.125, 0.5, 0.375, 0.5, 0.375, 0.75, 0.3594, 0.75, 0.3438, 0.75, 0.3281, 0.75, 0.3125, 0.75, 0.2969, 0.75, 0.2812, 0.75, 0.2656, 0.75, 0.25, 0.75, 0.2344, 0.75, 0.2188, 0.75, 0.2031, 0.75, 0.1875, 0.75, 0.1719, 0.75, 0.1562, 0.75, 0.1406, 0.75, 0.125, 0.75, 0.375, 0.5, 0.625, 0.5, 0.625, 0.75, 0.6094, 0.75, 0.5938, 0.75, 0.5781, 0.75, 0.5625, 0.75, 0.5469, 0.75, 0.5312, 0.75, 0.5156, 0.75, 0.5, 0.75, 0.4844, 0.75, 0.4688, 0.75, 0.4531, 0.75, 0.4375, 0.75, 0.4219, 0.75, 0.4062, 0.75, 0.3906, 0.75, 0.375, 0.75, 0.375, 0.25, 0.625, 0.25, 0.625, 0.5, 0.375, 0.5, 0.4844, 0.9844, 0.5, 0.9844, 0.5, 1.0, 0.4844, 1.0, 0.6094, 0.8594, 0.625, 0.8594, 0.625, 0.875, 0.6094, 0.875, 0.6094, 0.7969, 0.625, 0.7969, 0.625, 0.8125, 0.6094, 0.8125, 0.4219, 0.9844, 0.4375, 0.9844, 0.4375, 1.0, 0.4219, 1.0, 0.5469, 0.9844, 0.5625, 0.9844, 0.5625, 1.0, 0.5469, 1.0, 0.6094, 0.9219, 0.625, 0.9219, 0.625, 0.9375, 0.6094, 0.9375, 0.6094, 0.8906, 0.625, 0.8906, 0.625, 0.9062, 0.6094, 0.9062, 0.5156, 0.9844, 0.5312, 0.9844, 0.5312, 1.0, 0.5156, 1.0, 0.3906, 0.9844, 0.4062, 0.9844, 0.4062, 1.0, 0.3906, 1.0, 0.6094, 0.7656, 0.625, 0.7656, 0.625, 0.7812, 0.6094, 0.7812, 0.6094, 0.8281, 0.625, 0.8281, 0.625, 0.8438, 0.6094, 0.8438, 0.4531, 0.9844, 0.4688, 0.9844, 0.4688, 1.0, 0.4531, 1.0, 0.5781, 0.9844, 0.5938, 0.9844, 0.5938, 1.0, 0.5781, 1.0, 0.6094, 0.9531, 0.625, 0.9531, 0.625, 0.9688, 0.6094, 0.9688, 0.6094, 0.9375, 0.625, 0.9375, 0.625, 0.9531, 0.6094, 0.9531, 0.5625, 0.9844, 0.5781, 0.9844, 0.5781, 1.0, 0.5625, 1.0, 0.4375, 0.9844, 0.4531, 0.9844, 0.4531, 1.0, 0.4375, 1.0, 0.6094, 0.8125, 0.625, 0.8125, 0.625, 0.8281, 0.6094, 0.8281, 0.5469, 0.8281, 0.5469, 0.8438, 0.5469, 0.8438, 0.5469, 0.8281, 0.5312, 0.9062, 0.5312, 0.8906, 0.5312, 0.8906, 0.5312, 0.9062, 0.5469, 0.9844, 0.5312, 0.9844, 0.5312, 0.9844, 0.5469, 0.9844, 0.5312, 0.9375, 0.5312, 0.9219, 0.5312, 0.9219, 0.5312, 0.9375, 0.5469, 0.9375, 0.5469, 0.9531, 0.5469, 0.9531, 0.5469, 0.9375, 0.5469, 0.9688, 0.5469, 0.9844, 0.5469, 0.9844, 0.5469, 0.9688, 0.5312, 0.8281, 0.5312, 0.8125, 0.5312, 0.8125, 0.5312, 0.8281, 0.5469, 0.9531, 0.5469, 0.9688, 0.5469, 0.9688, 0.5469, 0.9531, 0.5312, 0.8594, 0.5312, 0.8438, 0.5312, 0.8438, 0.5312, 0.8594, 0.5469, 0.875, 0.5469, 0.8906, 0.5469, 0.8906, 0.5469, 0.875, 0.5469, 0.9062, 0.5469, 0.9219, 0.5469, 0.9219, 0.5469, 0.9062, 0.5312, 0.75, 0.5469, 0.75, 0.5469, 0.7656, 0.5312, 0.7656, 0.5469, 0.75, 0.5625, 0.75, 0.5625, 0.7656, 0.5469, 0.7656, 0.5469, 0.8906, 0.5469, 0.9062, 0.5469, 0.9062, 0.5469, 0.8906, 0.5, 0.75, 0.5156, 0.75, 0.5156, 0.7656, 0.5, 0.7656, 0.5156, 0.75, 0.5312, 0.75, 0.5312, 0.7656, 0.5156, 0.7656, 0.5469, 0.9219, 0.5469, 0.9375, 0.5469, 0.9375, 0.5469, 0.9219, 0.5312, 0.7656, 0.5469, 0.7656, 0.5469, 0.7656, 0.5312, 0.7656, 0.5312, 0.7969, 0.5312, 0.7812, 0.5312, 0.7812, 0.5312, 0.7969, 0.5312, 0.8438, 0.5312, 0.8281, 0.5312, 0.8281, 0.5312, 0.8438, 0.5938, 0.75, 0.6094, 0.75, 0.6094, 0.7656, 0.5938, 0.7656, 0.6094, 0.75, 0.625, 0.75, 0.625, 0.7656, 0.6094, 0.7656, 0.5312, 0.8438, 0.5469, 0.8438, 0.5469, 0.8594, 0.5312, 0.8594, 0.5625, 0.75, 0.5781, 0.75, 0.5781, 0.7656, 0.5625, 0.7656, 0.5781, 0.75, 0.5938, 0.75, 0.5938, 0.7656, 0.5781, 0.7656, 0.5312, 0.8594, 0.5469, 0.8594, 0.5469, 0.875, 0.5312, 0.875, 0.5312, 0.7812, 0.5469, 0.7812, 0.5469, 0.7969, 0.5312, 0.7969, 0.5312, 0.7969, 0.5469, 0.7969, 0.5469, 0.8125, 0.5312, 0.8125, 0.5312, 0.9688, 0.5469, 0.9688, 0.5469, 0.9844, 0.5312, 0.9844, 0.5312, 0.9062, 0.5469, 0.9062, 0.5469, 0.9219, 0.5312, 0.9219, 0.5312, 0.9219, 0.5469, 0.9219, 0.5469, 0.9375, 0.5312, 0.9375, 0.375, 0.8281, 0.3906, 0.8281, 0.3906, 0.8438, 0.375, 0.8438, 0.375, 0.8125, 0.3906, 0.8125, 0.3906, 0.8281, 0.375, 0.8281, 0.5312, 0.875, 0.5469, 0.875, 0.5469, 0.8906, 0.5312, 0.8906, 0.375, 0.8594, 0.3906, 0.8594, 0.3906, 0.875, 0.375, 0.875, 0.375, 0.8438, 0.3906, 0.8438, 0.3906, 0.8594, 0.375, 0.8594, 0.5312, 0.8906, 0.5469, 0.8906, 0.5469, 0.9062, 0.5312, 0.9062, 0.5312, 0.9375, 0.5469, 0.9375, 0.5469, 0.9531, 0.5312, 0.9531, 0.4062, 0.75, 0.4219, 0.75, 0.4219, 0.7656, 0.4062, 0.7656, 0.4219, 0.75, 0.4375, 0.75, 0.4375, 0.7656, 0.4219, 0.7656, 0.375, 0.7656, 0.3906, 0.7656, 0.3906, 0.7812, 0.375, 0.7812, 0.375, 0.75, 0.3906, 0.75, 0.3906, 0.7656, 0.375, 0.7656, 0.3906, 0.75, 0.4062, 0.75, 0.4062, 0.7656, 0.3906, 0.7656, 0.375, 0.7969, 0.3906, 0.7969, 0.3906, 0.8125, 0.375, 0.8125, 0.375, 0.7812, 0.3906, 0.7812, 0.3906, 0.7969, 0.375, 0.7969, 0.5312, 0.9531, 0.5469, 0.9531, 0.5469, 0.9688, 0.5312, 0.9688, 0.5312, 0.7656, 0.5469, 0.7656, 0.5469, 0.7812, 0.5312, 0.7812, 0.4688, 0.75, 0.4844, 0.75, 0.4844, 0.7656, 0.4688, 0.7656, 0.4844, 0.75, 0.5, 0.75, 0.5, 0.7656, 0.4844, 0.7656, 0.5312, 0.8125, 0.5469, 0.8125, 0.5469, 0.8281, 0.5312, 0.8281, 0.4375, 0.75, 0.4531, 0.75, 0.4531, 0.7656, 0.4375, 0.7656, 0.4531, 0.75, 0.4688, 0.75, 0.4688, 0.7656, 0.4531, 0.7656, 0.5312, 0.8281, 0.5469, 0.8281, 0.5469, 0.8438, 0.5312, 0.8438, 0.4531, 0.8594, 0.4531, 0.8438, 0.4531, 0.8438, 0.4531, 0.8594, 0.4531, 0.9844, 0.4531, 0.9688, 0.4531, 0.9688, 0.4531, 0.9844, 0.4531, 0.875, 0.4531, 0.8594, 0.4531, 0.8594, 0.4531, 0.875, 0.4688, 0.875, 0.4688, 0.8906, 0.4688, 0.8906, 0.4688, 0.875, 0.4688, 0.9062, 0.4688, 0.9219, 0.4688, 0.9219, 0.4688, 0.9062, 0.375, 0.9531, 0.3906, 0.9531, 0.3906, 0.9688, 0.375, 0.9688, 0.375, 0.9375, 0.3906, 0.9375, 0.3906, 0.9531, 0.375, 0.9531, 0.4531, 0.9531, 0.4531, 0.9375, 0.4531, 0.9375, 0.4531, 0.9531, 0.375, 0.9844, 0.3906, 0.9844, 0.3906, 1.0, 0.375, 1.0, 0.375, 0.9688, 0.3906, 0.9688, 0.3906, 0.9844, 0.375, 0.9844, 0.4688, 0.9375, 0.4688, 0.9531, 0.4688, 0.9531, 0.4688, 0.9375, 0.4688, 0.7812, 0.4688, 0.7969, 0.4688, 0.7969, 0.4688, 0.7812, 0.4531, 0.9219, 0.4531, 0.9062, 0.4531, 0.9062, 0.4531, 0.9219, 0.4688, 0.9688, 0.4688, 0.9844, 0.4688, 0.9844, 0.4688, 0.9688, 0.375, 0.8906, 0.3906, 0.8906, 0.3906, 0.9062, 0.375, 0.9062, 0.375, 0.875, 0.3906, 0.875, 0.3906, 0.8906, 0.375, 0.8906, 0.4531, 0.9375, 0.4531, 0.9219, 0.4531, 0.9219, 0.4531, 0.9375, 0.375, 0.9219, 0.3906, 0.9219, 0.3906, 0.9375, 0.375, 0.9375, 0.375, 0.9062, 0.3906, 0.9062, 0.3906, 0.9219, 0.375, 0.9219, 0.4688, 0.8906, 0.4688, 0.9062, 0.4688, 0.9062, 0.4688, 0.8906, 0.4531, 0.8281, 0.4531, 0.8125, 0.4531, 0.8125, 0.4531, 0.8281, 0.4531, 0.9688, 0.4531, 0.9531, 0.4531, 0.9531, 0.4531, 0.9688, 0.4688, 0.9219, 0.4688, 0.9375, 0.4688, 0.9375, 0.4688, 0.9219, 0.4531, 0.8438, 0.4531, 0.8281, 0.4531, 0.8281, 0.4531, 0.8438, 0.4531, 0.9062, 0.4688, 0.9062, 0.4688, 0.9219, 0.4531, 0.9219, 0.4531, 0.875, 0.4688, 0.875, 0.4688, 0.8906, 0.4531, 0.8906, 0.4531, 0.7812, 0.4688, 0.7812, 0.4688, 0.7969, 0.4531, 0.7969, 0.4531, 0.8438, 0.4688, 0.8438, 0.4688, 0.8594, 0.4531, 0.8594, 0.4531, 0.8125, 0.4688, 0.8125, 0.4688, 0.8281, 0.4531, 0.8281, 0.4531, 0.9688, 0.4688, 0.9688, 0.4688, 0.9844, 0.4531, 0.9844, 0.4531, 0.9375, 0.4688, 0.9375, 0.4688, 0.9531, 0.4531, 0.9531, 0.4531, 0.9531, 0.4688, 0.9531, 0.4688, 0.9688, 0.4531, 0.9688, 0.4531, 0.8281, 0.4688, 0.8281, 0.4688, 0.8438, 0.4531, 0.8438, 0.4531, 0.8594, 0.4688, 0.8594, 0.4688, 0.875, 0.4531, 0.875, 0.4531, 0.7656, 0.4688, 0.7656, 0.4688, 0.7812, 0.4531, 0.7812, 0.5, 0.9844, 0.5156, 0.9844, 0.5156, 1.0, 0.5, 1.0, 0.4531, 0.7969, 0.4688, 0.7969, 0.4688, 0.8125, 0.4531, 0.8125, 0.4531, 0.8906, 0.4688, 0.8906, 0.4688, 0.9062, 0.4531, 0.9062, 0.4531, 0.9219, 0.4688, 0.9219, 0.4688, 0.9375, 0.4531, 0.9375, 0.4219, 0.7656, 0.4375, 0.7656, 0.4375, 0.7656, 0.4219, 0.7656, 0.3906, 0.9531, 0.3906, 0.9375, 0.3906, 0.9375, 0.3906, 0.9531, 0.5625, 0.9844, 0.5469, 0.9844, 0.5469, 0.9844, 0.5625, 0.9844, 0.6094, 0.7656, 0.6094, 0.7812, 0.6094, 0.7812, 0.6094, 0.7656, 0.6094, 0.7812, 0.6094, 0.7969, 0.6094, 0.7969, 0.6094, 0.7812, 0.4062, 0.7656, 0.4219, 0.7656, 0.4219, 0.7656, 0.4062, 0.7656, 0.3906, 0.9688, 0.3906, 0.9531, 0.3906, 0.9531, 0.3906, 0.9688, 0.5469, 0.9844, 0.5312, 0.9844, 0.5312, 0.9844, 0.5469, 0.9844, 0.6094, 0.7969, 0.6094, 0.8125, 0.6094, 0.8125, 0.6094, 0.7969, 0.6094, 0.9844, 0.5938, 0.9844, 0.5938, 0.9844, 0.6094, 0.9844, 0.6094, 0.875, 0.625, 0.875, 0.625, 0.8906, 0.6094, 0.8906, 0.6094, 0.9688, 0.6094, 0.9844, 0.6094, 0.9844, 0.6094, 0.9688, 0.5, 0.9844, 0.4844, 0.9844, 0.4844, 0.9844, 0.5, 0.9844, 0.5156, 0.7656, 0.5312, 0.7656, 0.5312, 0.7656, 0.5156, 0.7656, 0.3906, 0.8594, 0.3906, 0.8438, 0.3906, 0.8438, 0.3906, 0.8594, 0.4844, 0.9844, 0.4688, 0.9844, 0.4688, 0.9844, 0.4844, 0.9844, 0.5, 0.7656, 0.5156, 0.7656, 0.5156, 0.7656, 0.5, 0.7656, 0.3906, 0.875, 0.3906, 0.8594, 0.3906, 0.8594, 0.3906, 0.875, 0.5938, 0.9844, 0.5781, 0.9844, 0.5781, 0.9844, 0.5938, 0.9844, 0.6094, 0.9062, 0.625, 0.9062, 0.625, 0.9219, 0.6094, 0.9219, 0.6094, 0.8125, 0.6094, 0.8281, 0.6094, 0.8281, 0.6094, 0.8125, 0.5469, 0.7656, 0.5625, 0.7656, 0.5625, 0.7656, 0.5469, 0.7656, 0.3906, 0.8281, 0.3906, 0.8125, 0.3906, 0.8125, 0.3906, 0.8281, 0.5312, 0.9844, 0.5469, 0.9844, 0.5469, 1.0, 0.5312, 1.0, 0.4531, 0.7656, 0.4688, 0.7656, 0.4688, 0.7656, 0.4531, 0.7656, 0.5781, 0.9844, 0.5625, 0.9844, 0.5625, 0.9844, 0.5781, 0.9844, 0.3906, 0.9219, 0.3906, 0.9062, 0.3906, 0.9062, 0.3906, 0.9219, 0.6094, 0.8281, 0.6094, 0.8438, 0.6094, 0.8438, 0.6094, 0.8281, 0.5312, 0.9844, 0.5156, 0.9844, 0.5156, 0.9844, 0.5312, 0.9844, 0.6094, 0.9062, 0.6094, 0.9219, 0.6094, 0.9219, 0.6094, 0.9062, 0.5312, 0.7656, 0.5469, 0.7656, 0.5469, 0.7656, 0.5312, 0.7656, 0.3906, 0.8438, 0.3906, 0.8281, 0.3906, 0.8281, 0.3906, 0.8438, 0.4062, 0.9844, 0.4219, 0.9844, 0.4219, 1.0, 0.4062, 1.0, 0.4375, 0.7656, 0.4531, 0.7656, 0.4531, 0.7656, 0.4375, 0.7656, 0.3906, 0.9375, 0.3906, 0.9219, 0.3906, 0.9219, 0.3906, 0.9375, 0.5156, 0.9844, 0.5, 0.9844, 0.5, 0.9844, 0.5156, 0.9844, 0.6094, 0.9219, 0.6094, 0.9375, 0.6094, 0.9375, 0.6094, 0.9219, 0.4844, 0.7656, 0.5, 0.7656, 0.5, 0.7656, 0.4844, 0.7656, 0.3906, 0.8906, 0.3906, 0.875, 0.3906, 0.875, 0.3906, 0.8906, 0.4375, 0.9844, 0.4219, 0.9844, 0.4219, 0.9844, 0.4375, 0.9844, 0.4688, 0.7656, 0.4844, 0.7656, 0.4844, 0.7656, 0.4688, 0.7656, 0.6094, 0.8438, 0.6094, 0.8594, 0.6094, 0.8594, 0.6094, 0.8438, 0.3906, 0.9062, 0.3906, 0.8906, 0.3906, 0.8906, 0.3906, 0.9062, 0.4219, 0.9844, 0.4062, 0.9844, 0.4062, 0.9844, 0.4219, 0.9844, 0.6094, 0.8594, 0.6094, 0.875, 0.6094, 0.875, 0.6094, 0.8594, 0.6094, 0.9375, 0.6094, 0.9531, 0.6094, 0.9531, 0.6094, 0.9375, 0.6094, 0.7812, 0.625, 0.7812, 0.625, 0.7969, 0.6094, 0.7969, 0.5781, 0.7656, 0.5938, 0.7656, 0.5938, 0.7656, 0.5781, 0.7656, 0.3906, 0.7969, 0.3906, 0.7812, 0.3906, 0.7812, 0.3906, 0.7969, 0.4062, 0.9844, 0.3906, 0.9844, 0.3906, 0.9844, 0.4062, 0.9844, 0.6094, 0.9531, 0.6094, 0.9688, 0.6094, 0.9688, 0.6094, 0.9531, 0.5625, 0.7656, 0.5781, 0.7656, 0.5781, 0.7656, 0.5625, 0.7656, 0.3906, 0.8125, 0.3906, 0.7969, 0.3906, 0.7969, 0.3906, 0.8125, 0.3906, 0.7656, 0.4062, 0.7656, 0.4062, 0.7656, 0.3906, 0.7656, 0.3906, 0.9844, 0.3906, 0.9688, 0.3906, 0.9688, 0.3906, 0.9844, 0.6094, 0.8438, 0.625, 0.8438, 0.625, 0.8594, 0.6094, 0.8594, 0.6094, 0.875, 0.6094, 0.8906, 0.6094, 0.8906, 0.6094, 0.875, 0.4688, 0.9844, 0.4531, 0.9844, 0.4531, 0.9844, 0.4688, 0.9844, 0.6094, 0.8906, 0.6094, 0.9062, 0.6094, 0.9062, 0.6094, 0.8906, 0.4688, 0.9844, 0.4844, 0.9844, 0.4844, 1.0, 0.4688, 1.0, 0.4531, 0.9844, 0.4375, 0.9844, 0.4375, 0.9844, 0.4531, 0.9844, 0.5938, 0.7656, 0.6094, 0.7656, 0.6094, 0.7656, 0.5938, 0.7656, 0.5938, 0.9844, 0.6094, 0.9844, 0.6094, 1.0, 0.5938, 1.0, 0.3906, 0.7812, 0.3906, 0.7656, 0.3906, 0.7656, 0.3906, 0.7812, 0.6094, 0.9688, 0.625, 0.9688, 0.625, 0.9844, 0.6094, 0.9844, 0.4844, 0.8594, 0.5, 0.8594, 0.5, 0.875, 0.4844, 0.875, 0.5469, 0.8594, 0.5625, 0.8594, 0.5625, 0.875, 0.5469, 0.875, 0.5469, 0.7969, 0.5625, 0.7969, 0.5625, 0.8125, 0.5469, 0.8125, 0.4219, 0.8594, 0.4375, 0.8594, 0.4375, 0.875, 0.4219, 0.875, 0.4219, 0.7969, 0.4375, 0.7969, 0.4375, 0.8125, 0.4219, 0.8125, 0.4844, 0.7969, 0.5, 0.7969, 0.5, 0.8125, 0.4844, 0.8125, 0.4219, 0.9219, 0.4375, 0.9219, 0.4375, 0.9375, 0.4219, 0.9375, 0.4844, 0.9219, 0.5, 0.9219, 0.5, 0.9375, 0.4844, 0.9375, 0.5469, 0.9219, 0.5625, 0.9219, 0.5625, 0.9375, 0.5469, 0.9375, 0.5781, 0.9219, 0.5938, 0.9219, 0.5938, 0.9375, 0.5781, 0.9375, 0.5781, 0.8906, 0.5938, 0.8906, 0.5938, 0.9062, 0.5781, 0.9062, 0.5156, 0.9219, 0.5312, 0.9219, 0.5312, 0.9375, 0.5156, 0.9375, 0.5156, 0.8906, 0.5312, 0.8906, 0.5312, 0.9062, 0.5156, 0.9062, 0.5469, 0.8906, 0.5625, 0.8906, 0.5625, 0.9062, 0.5469, 0.9062, 0.5156, 0.9531, 0.5312, 0.9531, 0.5312, 0.9688, 0.5156, 0.9688, 0.5469, 0.9531, 0.5625, 0.9531, 0.5625, 0.9688, 0.5469, 0.9688, 0.4531, 0.7969, 0.4531, 0.7812, 0.4531, 0.7812, 0.4531, 0.7969, 0.4688, 0.8125, 0.4688, 0.8281, 0.4688, 0.8281, 0.4688, 0.8125, 0.4844, 0.8906, 0.5, 0.8906, 0.5, 0.9062, 0.4844, 0.9062, 0.3906, 0.9219, 0.4062, 0.9219, 0.4062, 0.9375, 0.3906, 0.9375, 0.3906, 0.8906, 0.4062, 0.8906, 0.4062, 0.9062, 0.3906, 0.9062, 0.4219, 0.8906, 0.4375, 0.8906, 0.4375, 0.9062, 0.4219, 0.9062, 0.3906, 0.9531, 0.4062, 0.9531, 0.4062, 0.9688, 0.3906, 0.9688, 0.4219, 0.9531, 0.4375, 0.9531, 0.4375, 0.9688, 0.4219, 0.9688, 0.4688, 0.9531, 0.4688, 0.9688, 0.4688, 0.9688, 0.4688, 0.9531, 0.4531, 0.8125, 0.4531, 0.7969, 0.4531, 0.7969, 0.4531, 0.8125, 0.4844, 0.7656, 0.5, 0.7656, 0.5, 0.7812, 0.4844, 0.7812, 0.3906, 0.7969, 0.4062, 0.7969, 0.4062, 0.8125, 0.3906, 0.8125, 0.3906, 0.7656, 0.4062, 0.7656, 0.4062, 0.7812, 0.3906, 0.7812, 0.4219, 0.7656, 0.4375, 0.7656, 0.4375, 0.7812, 0.4219, 0.7812, 0.3906, 0.8594, 0.4062, 0.8594, 0.4062, 0.875, 0.3906, 0.875, 0.3906, 0.8281, 0.4062, 0.8281, 0.4062, 0.8438, 0.3906, 0.8438, 0.4219, 0.8281, 0.4375, 0.8281, 0.4375, 0.8438, 0.4219, 0.8438, 0.5781, 0.7969, 0.5938, 0.7969, 0.5938, 0.8125, 0.5781, 0.8125, 0.5781, 0.7656, 0.5938, 0.7656, 0.5938, 0.7812, 0.5781, 0.7812, 0.5156, 0.7969, 0.5312, 0.7969, 0.5312, 0.8125, 0.5156, 0.8125, 0.5156, 0.7656, 0.5312, 0.7656, 0.5312, 0.7812, 0.5156, 0.7812, 0.5469, 0.7656, 0.5625, 0.7656, 0.5625, 0.7812, 0.5469, 0.7812, 0.5156, 0.8594, 0.5312, 0.8594, 0.5312, 0.875, 0.5156, 0.875, 0.5156, 0.8281, 0.5312, 0.8281, 0.5312, 0.8438, 0.5156, 0.8438, 0.5469, 0.8281, 0.5625, 0.8281, 0.5625, 0.8438, 0.5469, 0.8438, 0.5781, 0.8594, 0.5938, 0.8594, 0.5938, 0.875, 0.5781, 0.875, 0.5781, 0.8281, 0.5938, 0.8281, 0.5938, 0.8438, 0.5781, 0.8438, 0.4531, 0.8906, 0.4531, 0.875, 0.4531, 0.875, 0.4531, 0.8906, 0.4688, 0.8438, 0.4688, 0.8594, 0.4688, 0.8594, 0.4688, 0.8438, 0.4844, 0.8281, 0.5, 0.8281, 0.5, 0.8438, 0.4844, 0.8438, 0.4531, 0.7656, 0.4688, 0.7656, 0.4688, 0.7656, 0.4531, 0.7656, 0.4844, 0.9531, 0.5, 0.9531, 0.5, 0.9688, 0.4844, 0.9688, 0.5781, 0.9531, 0.5938, 0.9531, 0.5938, 0.9688, 0.5781, 0.9688, 0.5938, 0.9531, 0.6094, 0.9531, 0.6094, 0.9688, 0.5938, 0.9688, 0.5938, 0.9375, 0.6094, 0.9375, 0.6094, 0.9531, 0.5938, 0.9531, 0.5625, 0.9531, 0.5781, 0.9531, 0.5781, 0.9688, 0.5625, 0.9688, 0.5625, 0.9375, 0.5781, 0.9375, 0.5781, 0.9531, 0.5625, 0.9531, 0.5781, 0.9375, 0.5938, 0.9375, 0.5938, 0.9531, 0.5781, 0.9531, 0.5625, 0.9688, 0.5781, 0.9688, 0.5781, 0.9844, 0.5625, 0.9844, 0.5781, 0.9688, 0.5938, 0.9688, 0.5938, 0.9844, 0.5781, 0.9844, 0.4688, 0.9531, 0.4844, 0.9531, 0.4844, 0.9688, 0.4688, 0.9688, 0.4688, 0.9375, 0.4844, 0.9375, 0.4844, 0.9531, 0.4688, 0.9531, 0.4844, 0.9375, 0.5, 0.9375, 0.5, 0.9531, 0.4844, 0.9531, 0.4375, 0.9531, 0.4531, 0.9531, 0.4531, 0.9688, 0.4375, 0.9688, 0.4375, 0.9375, 0.4531, 0.9375, 0.4531, 0.9531, 0.4375, 0.9531, 0.4531, 0.9062, 0.4531, 0.8906, 0.4531, 0.8906, 0.4531, 0.9062, 0.4375, 0.9688, 0.4531, 0.9688, 0.4531, 0.9844, 0.4375, 0.9844, 0.4688, 0.7656, 0.4688, 0.7812, 0.4688, 0.7812, 0.4688, 0.7656, 0.4688, 0.8281, 0.4844, 0.8281, 0.4844, 0.8438, 0.4688, 0.8438, 0.4688, 0.8125, 0.4844, 0.8125, 0.4844, 0.8281, 0.4688, 0.8281, 0.4844, 0.8125, 0.5, 0.8125, 0.5, 0.8281, 0.4844, 0.8281, 0.4375, 0.8281, 0.4531, 0.8281, 0.4531, 0.8438, 0.4375, 0.8438, 0.4375, 0.8125, 0.4531, 0.8125, 0.4531, 0.8281, 0.4375, 0.8281, 0.4688, 0.8281, 0.4688, 0.8438, 0.4688, 0.8438, 0.4688, 0.8281, 0.4375, 0.8594, 0.4531, 0.8594, 0.4531, 0.875, 0.4375, 0.875, 0.4375, 0.8438, 0.4531, 0.8438, 0.4531, 0.8594, 0.4375, 0.8594, 0.4531, 0.7812, 0.4531, 0.7656, 0.4531, 0.7656, 0.4531, 0.7812, 0.5938, 0.8281, 0.6094, 0.8281, 0.6094, 0.8438, 0.5938, 0.8438, 0.5938, 0.8125, 0.6094, 0.8125, 0.6094, 0.8281, 0.5938, 0.8281, 0.5625, 0.8281, 0.5781, 0.8281, 0.5781, 0.8438, 0.5625, 0.8438, 0.5625, 0.8125, 0.5781, 0.8125, 0.5781, 0.8281, 0.5625, 0.8281, 0.5781, 0.8125, 0.5938, 0.8125, 0.5938, 0.8281, 0.5781, 0.8281, 0.5625, 0.8594, 0.5781, 0.8594, 0.5781, 0.875, 0.5625, 0.875, 0.5625, 0.8438, 0.5781, 0.8438, 0.5781, 0.8594, 0.5625, 0.8594, 0.5781, 0.8438, 0.5938, 0.8438, 0.5938, 0.8594, 0.5781, 0.8594, 0.5312, 0.9531, 0.5312, 0.9375, 0.5312, 0.9375, 0.5312, 0.9531, 0.5469, 0.7656, 0.5469, 0.7812, 0.5469, 0.7812, 0.5469, 0.7656, 0.5469, 0.8125, 0.5625, 0.8125, 0.5625, 0.8281, 0.5469, 0.8281, 0.5, 0.8281, 0.5156, 0.8281, 0.5156, 0.8438, 0.5, 0.8438, 0.5, 0.8125, 0.5156, 0.8125, 0.5156, 0.8281, 0.5, 0.8281, 0.5156, 0.8125, 0.5312, 0.8125, 0.5312, 0.8281, 0.5156, 0.8281, 0.5, 0.8594, 0.5156, 0.8594, 0.5156, 0.875, 0.5, 0.875, 0.5, 0.8438, 0.5156, 0.8438, 0.5156, 0.8594, 0.5, 0.8594, 0.5156, 0.8438, 0.5312, 0.8438, 0.5312, 0.8594, 0.5156, 0.8594, 0.5312, 0.875, 0.5312, 0.8594, 0.5312, 0.8594, 0.5312, 0.875, 0.5, 0.7656, 0.5156, 0.7656, 0.5156, 0.7812, 0.5, 0.7812, 0.5, 0.7969, 0.5156, 0.7969, 0.5156, 0.8125, 0.5, 0.8125, 0.5, 0.7812, 0.5156, 0.7812, 0.5156, 0.7969, 0.5, 0.7969, 0.5156, 0.7812, 0.5312, 0.7812, 0.5312, 0.7969, 0.5156, 0.7969, 0.5938, 0.7656, 0.6094, 0.7656, 0.6094, 0.7812, 0.5938, 0.7812, 0.5625, 0.7656, 0.5781, 0.7656, 0.5781, 0.7812, 0.5625, 0.7812, 0.5625, 0.7969, 0.5781, 0.7969, 0.5781, 0.8125, 0.5625, 0.8125, 0.5625, 0.7812, 0.5781, 0.7812, 0.5781, 0.7969, 0.5625, 0.7969, 0.5781, 0.7812, 0.5938, 0.7812, 0.5938, 0.7969, 0.5781, 0.7969, 0.4062, 0.8281, 0.4219, 0.8281, 0.4219, 0.8438, 0.4062, 0.8438, 0.4062, 0.8125, 0.4219, 0.8125, 0.4219, 0.8281, 0.4062, 0.8281, 0.4219, 0.8125, 0.4375, 0.8125, 0.4375, 0.8281, 0.4219, 0.8281, 0.3906, 0.8125, 0.4062, 0.8125, 0.4062, 0.8281, 0.3906, 0.8281, 0.3906, 0.8438, 0.4062, 0.8438, 0.4062, 0.8594, 0.3906, 0.8594, 0.4062, 0.7656, 0.4219, 0.7656, 0.4219, 0.7812, 0.4062, 0.7812, 0.3906, 0.7812, 0.4062, 0.7812, 0.4062, 0.7969, 0.3906, 0.7969, 0.4688, 0.7656, 0.4844, 0.7656, 0.4844, 0.7812, 0.4688, 0.7812, 0.4375, 0.7656, 0.4531, 0.7656, 0.4531, 0.7812, 0.4375, 0.7812, 0.4375, 0.7969, 0.4531, 0.7969, 0.4531, 0.8125, 0.4375, 0.8125, 0.4375, 0.7812, 0.4531, 0.7812, 0.4531, 0.7969, 0.4375, 0.7969, 0.4688, 0.7969, 0.4688, 0.8125, 0.4688, 0.8125, 0.4688, 0.7969, 0.4062, 0.9531, 0.4219, 0.9531, 0.4219, 0.9688, 0.4062, 0.9688, 0.4062, 0.9375, 0.4219, 0.9375, 0.4219, 0.9531, 0.4062, 0.9531, 0.4219, 0.9375, 0.4375, 0.9375, 0.4375, 0.9531, 0.4219, 0.9531, 0.3906, 0.9375, 0.4062, 0.9375, 0.4062, 0.9531, 0.3906, 0.9531, 0.3906, 0.9688, 0.4062, 0.9688, 0.4062, 0.9844, 0.3906, 0.9844, 0.4062, 0.8906, 0.4219, 0.8906, 0.4219, 0.9062, 0.4062, 0.9062, 0.4062, 0.875, 0.4219, 0.875, 0.4219, 0.8906, 0.4062, 0.8906, 0.4219, 0.875, 0.4375, 0.875, 0.4375, 0.8906, 0.4219, 0.8906, 0.3906, 0.875, 0.4062, 0.875, 0.4062, 0.8906, 0.3906, 0.8906, 0.3906, 0.9062, 0.4062, 0.9062, 0.4062, 0.9219, 0.3906, 0.9219, 0.4688, 0.8906, 0.4844, 0.8906, 0.4844, 0.9062, 0.4688, 0.9062, 0.4688, 0.875, 0.4844, 0.875, 0.4844, 0.8906, 0.4688, 0.8906, 0.4844, 0.875, 0.5, 0.875, 0.5, 0.8906, 0.4844, 0.8906, 0.4375, 0.8906, 0.4531, 0.8906, 0.4531, 0.9062, 0.4375, 0.9062, 0.4375, 0.875, 0.4531, 0.875, 0.4531, 0.8906, 0.4375, 0.8906, 0.4688, 0.8594, 0.4688, 0.875, 0.4688, 0.875, 0.4688, 0.8594, 0.4375, 0.9219, 0.4531, 0.9219, 0.4531, 0.9375, 0.4375, 0.9375, 0.4375, 0.9062, 0.4531, 0.9062, 0.4531, 0.9219, 0.4375, 0.9219, 0.4688, 0.9844, 0.4531, 0.9844, 0.4531, 0.9844, 0.4688, 0.9844, 0.5312, 0.9844, 0.5312, 0.9688, 0.5312, 0.9688, 0.5312, 0.9844, 0.5469, 0.8438, 0.5469, 0.8594, 0.5469, 0.8594, 0.5469, 0.8438, 0.5469, 0.9375, 0.5625, 0.9375, 0.5625, 0.9531, 0.5469, 0.9531, 0.5, 0.9531, 0.5156, 0.9531, 0.5156, 0.9688, 0.5, 0.9688, 0.5, 0.9375, 0.5156, 0.9375, 0.5156, 0.9531, 0.5, 0.9531, 0.5156, 0.9375, 0.5312, 0.9375, 0.5312, 0.9531, 0.5156, 0.9531, 0.5, 0.9688, 0.5156, 0.9688, 0.5156, 0.9844, 0.5, 0.9844, 0.5156, 0.9688, 0.5312, 0.9688, 0.5312, 0.9844, 0.5156, 0.9844, 0.5469, 0.8594, 0.5469, 0.875, 0.5469, 0.875, 0.5469, 0.8594, 0.3906, 0.9375, 0.3906, 0.9219, 0.3906, 0.9219, 0.3906, 0.9375, 0.6094, 0.7656, 0.6094, 0.7812, 0.6094, 0.7812, 0.6094, 0.7656, 0.6094, 0.9844, 0.5938, 0.9844, 0.5938, 0.9844, 0.6094, 0.9844, 0.5312, 0.9844, 0.5156, 0.9844, 0.5156, 0.9844, 0.5312, 0.9844, 0.3906, 0.7969, 0.3906, 0.7812, 0.3906, 0.7812, 0.3906, 0.7969, 0.6094, 0.9688, 0.6094, 0.9844, 0.6094, 0.9844, 0.6094, 0.9688, 0.3906, 0.8906, 0.3906, 0.875, 0.3906, 0.875, 0.3906, 0.8906, 0.5156, 0.9844, 0.5, 0.9844, 0.5, 0.9844, 0.5156, 0.9844, 0.6094, 0.9062, 0.6094, 0.9219, 0.6094, 0.9219, 0.6094, 0.9062, 0.3906, 0.8125, 0.3906, 0.7969, 0.3906, 0.7969, 0.3906, 0.8125, 0.5, 0.9844, 0.4844, 0.9844, 0.4844, 0.9844, 0.5, 0.9844, 0.3906, 0.9062, 0.3906, 0.8906, 0.3906, 0.8906, 0.3906, 0.9062, 0.6094, 0.9219, 0.6094, 0.9375, 0.6094, 0.9375, 0.6094, 0.9219, 0.3906, 0.7656, 0.4062, 0.7656, 0.4062, 0.7656, 0.3906, 0.7656, 0.4844, 0.9844, 0.4688, 0.9844, 0.4688, 0.9844, 0.4844, 0.9844, 0.3906, 0.7812, 0.3906, 0.7656, 0.3906, 0.7656, 0.3906, 0.7812, 0.5938, 0.9844, 0.5781, 0.9844, 0.5781, 0.9844, 0.5938, 0.9844, 0.5156, 0.7656, 0.5312, 0.7656, 0.5312, 0.7656, 0.5156, 0.7656, 0.4219, 0.7656, 0.4375, 0.7656, 0.4375, 0.7656, 0.4219, 0.7656, 0.5781, 0.9844, 0.5625, 0.9844, 0.5625, 0.9844, 0.5781, 0.9844, 0.6094, 0.8125, 0.6094, 0.8281, 0.6094, 0.8281, 0.6094, 0.8125, 0.5, 0.7656, 0.5156, 0.7656, 0.5156, 0.7656, 0.5, 0.7656, 0.4062, 0.7656, 0.4219, 0.7656, 0.4219, 0.7656, 0.4062, 0.7656, 0.6094, 0.8281, 0.6094, 0.8438, 0.6094, 0.8438, 0.6094, 0.8281, 0.4062, 0.9844, 0.3906, 0.9844, 0.3906, 0.9844, 0.4062, 0.9844, 0.5469, 0.7656, 0.5625, 0.7656, 0.5625, 0.7656, 0.5469, 0.7656, 0.3906, 0.9844, 0.3906, 0.9688, 0.3906, 0.9688, 0.3906, 0.9844, 0.4375, 0.9844, 0.4219, 0.9844, 0.4219, 0.9844, 0.4375, 0.9844, 0.5312, 0.7656, 0.5469, 0.7656, 0.5469, 0.7656, 0.5312, 0.7656, 0.3906, 0.8594, 0.3906, 0.8438, 0.3906, 0.8438, 0.3906, 0.8594, 0.4219, 0.9844, 0.4062, 0.9844, 0.4062, 0.9844, 0.4219, 0.9844, 0.3906, 0.875, 0.3906, 0.8594, 0.3906, 0.8594, 0.3906, 0.875, 0.6094, 0.8438, 0.6094, 0.8594, 0.6094, 0.8594, 0.6094, 0.8438, 0.3906, 0.9531, 0.3906, 0.9375, 0.3906, 0.9375, 0.3906, 0.9531, 0.6094, 0.8594, 0.6094, 0.875, 0.6094, 0.875, 0.6094, 0.8594, 0.3906, 0.9688, 0.3906, 0.9531, 0.3906, 0.9531, 0.3906, 0.9688, 0.3906, 0.8281, 0.3906, 0.8125, 0.3906, 0.8125, 0.3906, 0.8281, 0.6094, 0.9375, 0.6094, 0.9531, 0.6094, 0.9531, 0.6094, 0.9375, 0.6094, 0.875, 0.6094, 0.8906, 0.6094, 0.8906, 0.6094, 0.875, 0.3906, 0.8438, 0.3906, 0.8281, 0.3906, 0.8281, 0.3906, 0.8438, 0.6094, 0.9531, 0.6094, 0.9688, 0.6094, 0.9688, 0.6094, 0.9531, 0.6094, 0.8906, 0.6094, 0.9062, 0.6094, 0.9062, 0.6094, 0.8906, 0.4688, 0.9844, 0.4531, 0.9844, 0.4531, 0.9844, 0.4688, 0.9844, 0.5625, 0.9844, 0.5469, 0.9844, 0.5469, 0.9844, 0.5625, 0.9844, 0.4531, 0.7656, 0.4688, 0.7656, 0.4688, 0.7656, 0.4531, 0.7656, 0.4531, 0.9844, 0.4375, 0.9844, 0.4375, 0.9844, 0.4531, 0.9844, 0.5469, 0.9844, 0.5312, 0.9844, 0.5312, 0.9844, 0.5469, 0.9844, 0.6094, 0.7812, 0.6094, 0.7969, 0.6094, 0.7969, 0.6094, 0.7812, 0.4375, 0.7656, 0.4531, 0.7656, 0.4531, 0.7656, 0.4375, 0.7656, 0.6094, 0.7969, 0.6094, 0.8125, 0.6094, 0.8125, 0.6094, 0.7969, 0.5781, 0.7656, 0.5938, 0.7656, 0.5938, 0.7656, 0.5781, 0.7656, 0.5625, 0.7656, 0.5781, 0.7656, 0.5781, 0.7656, 0.5625, 0.7656, 0.4844, 0.7656, 0.5, 0.7656, 0.5, 0.7656, 0.4844, 0.7656, 0.4688, 0.7656, 0.4844, 0.7656, 0.4844, 0.7656, 0.4688, 0.7656, 0.3906, 0.9219, 0.3906, 0.9062, 0.3906, 0.9062, 0.3906, 0.9219, 0.5938, 0.7656, 0.6094, 0.7656, 0.6094, 0.7656, 0.5938, 0.7656, 0.4375, 0.9844, 0.4219, 0.9844, 0.4219, 0.9844, 0.4375, 0.9844, 0.3906, 0.8438, 0.3906, 0.8281, 0.3906, 0.8281, 0.3906, 0.8438, 0.4219, 0.9844, 0.4062, 0.9844, 0.4062, 0.9844, 0.4219, 0.9844, 0.6094, 0.8281, 0.6094, 0.8438, 0.6094, 0.8438, 0.6094, 0.8281, 0.6094, 0.8438, 0.6094, 0.8594, 0.6094, 0.8594, 0.6094, 0.8438, 0.3906, 0.8281, 0.3906, 0.8125, 0.3906, 0.8125, 0.3906, 0.8281, 0.6094, 0.8125, 0.6094, 0.8281, 0.6094, 0.8281, 0.6094, 0.8125, 0.6094, 0.8594, 0.6094, 0.875, 0.6094, 0.875, 0.6094, 0.8594, 0.6094, 0.9531, 0.6094, 0.9688, 0.6094, 0.9688, 0.6094, 0.9531, 0.6094, 0.9375, 0.6094, 0.9531, 0.6094, 0.9531, 0.6094, 0.9375, 0.3906, 0.875, 0.3906, 0.8594, 0.3906, 0.8594, 0.3906, 0.875, 0.6094, 0.875, 0.6094, 0.8906, 0.6094, 0.8906, 0.6094, 0.875, 0.5312, 0.7656, 0.5469, 0.7656, 0.5469, 0.7656, 0.5312, 0.7656, 0.3906, 0.8594, 0.3906, 0.8438, 0.3906, 0.8438, 0.3906, 0.8594, 0.6094, 0.8906, 0.6094, 0.9062, 0.6094, 0.9062, 0.6094, 0.8906, 0.5469, 0.7656, 0.5625, 0.7656, 0.5625, 0.7656, 0.5469, 0.7656, 0.4688, 0.7656, 0.4844, 0.7656, 0.4844, 0.7656, 0.4688, 0.7656, 0.4844, 0.7656, 0.5, 0.7656, 0.5, 0.7656, 0.4844, 0.7656, 0.5, 0.7656, 0.5156, 0.7656, 0.5156, 0.7656, 0.5, 0.7656, 0.3906, 0.9844, 0.3906, 0.9688, 0.3906, 0.9688, 0.3906, 0.9844, 0.4062, 0.7656, 0.4219, 0.7656, 0.4219, 0.7656, 0.4062, 0.7656, 0.5156, 0.7656, 0.5312, 0.7656, 0.5312, 0.7656, 0.5156, 0.7656, 0.4219, 0.7656, 0.4375, 0.7656, 0.4375, 0.7656, 0.4219, 0.7656, 0.4062, 0.9844, 0.3906, 0.9844, 0.3906, 0.9844, 0.4062, 0.9844, 0.4375, 0.7656, 0.4531, 0.7656, 0.4531, 0.7656, 0.4375, 0.7656, 0.3906, 0.7812, 0.3906, 0.7656, 0.3906, 0.7656, 0.3906, 0.7812, 0.5781, 0.9844, 0.5625, 0.9844, 0.5625, 0.9844, 0.5781, 0.9844, 0.3906, 0.7656, 0.4062, 0.7656, 0.4062, 0.7656, 0.3906, 0.7656, 0.5625, 0.9844, 0.5469, 0.9844, 0.5469, 0.9844, 0.5625, 0.9844, 0.5938, 0.9844, 0.5781, 0.9844, 0.5781, 0.9844, 0.5938, 0.9844, 0.4531, 0.7656, 0.4688, 0.7656, 0.4688, 0.7656, 0.4531, 0.7656, 0.5469, 0.9844, 0.5312, 0.9844, 0.5312, 0.9844, 0.5469, 0.9844, 0.4531, 0.9844, 0.4375, 0.9844, 0.4375, 0.9844, 0.4531, 0.9844, 0.6094, 0.7812, 0.6094, 0.7969, 0.6094, 0.7969, 0.6094, 0.7812, 0.6094, 0.7969, 0.6094, 0.8125, 0.6094, 0.8125, 0.6094, 0.7969, 0.6094, 0.7656, 0.6094, 0.7812, 0.6094, 0.7812, 0.6094, 0.7656, 0.4688, 0.9844, 0.4531, 0.9844, 0.4531, 0.9844, 0.4688, 0.9844, 0.5938, 0.7656, 0.6094, 0.7656, 0.6094, 0.7656, 0.5938, 0.7656, 0.3906, 0.9219, 0.3906, 0.9062, 0.3906, 0.9062, 0.3906, 0.9219, 0.3906, 0.9375, 0.3906, 0.9219, 0.3906, 0.9219, 0.3906, 0.9375, 0.5625, 0.7656, 0.5781, 0.7656, 0.5781, 0.7656, 0.5625, 0.7656, 0.6094, 0.9844, 0.5938, 0.9844, 0.5938, 0.9844, 0.6094, 0.9844, 0.5312, 0.9844, 0.5156, 0.9844, 0.5156, 0.9844, 0.5312, 0.9844, 0.5781, 0.7656, 0.5938, 0.7656, 0.5938, 0.7656, 0.5781, 0.7656, 0.6094, 0.9688, 0.6094, 0.9844, 0.6094, 0.9844, 0.6094, 0.9688, 0.3906, 0.8906, 0.3906, 0.875, 0.3906, 0.875, 0.3906, 0.8906, 0.5156, 0.9844, 0.5, 0.9844, 0.5, 0.9844, 0.5156, 0.9844, 0.6094, 0.9062, 0.6094, 0.9219, 0.6094, 0.9219, 0.6094, 0.9062, 0.5, 0.9844, 0.4844, 0.9844, 0.4844, 0.9844, 0.5, 0.9844, 0.3906, 0.9062, 0.3906, 0.8906, 0.3906, 0.8906, 0.3906, 0.9062, 0.3906, 0.8125, 0.3906, 0.7969, 0.3906, 0.7969, 0.3906, 0.8125, 0.6094, 0.9219, 0.6094, 0.9375, 0.6094, 0.9375, 0.6094, 0.9219, 0.4844, 0.9844, 0.4688, 0.9844, 0.4688, 0.9844, 0.4844, 0.9844, 0.3906, 0.7969, 0.3906, 0.7812, 0.3906, 0.7812, 0.3906, 0.7969, 0.3906, 0.9688, 0.3906, 0.9531, 0.3906, 0.9531, 0.3906, 0.9688, 0.3906, 0.9531, 0.3906, 0.9375, 0.3906, 0.9375, 0.3906, 0.9531, 0.5312, 0.7812, 0.5312, 0.7656, 0.5312, 0.7656, 0.5312, 0.7812, 0.5469, 0.875, 0.5625, 0.875, 0.5625, 0.8906, 0.5469, 0.8906, 0.5, 0.8906, 0.5156, 0.8906, 0.5156, 0.9062, 0.5, 0.9062, 0.5, 0.875, 0.5156, 0.875, 0.5156, 0.8906, 0.5, 0.8906, 0.5156, 0.875, 0.5312, 0.875, 0.5312, 0.8906, 0.5156, 0.8906, 0.5, 0.9219, 0.5156, 0.9219, 0.5156, 0.9375, 0.5, 0.9375, 0.5, 0.9062, 0.5156, 0.9062, 0.5156, 0.9219, 0.5, 0.9219, 0.5156, 0.9062, 0.5312, 0.9062, 0.5312, 0.9219, 0.5156, 0.9219, 0.5938, 0.8906, 0.6094, 0.8906, 0.6094, 0.9062, 0.5938, 0.9062, 0.5938, 0.875, 0.6094, 0.875, 0.6094, 0.8906, 0.5938, 0.8906, 0.5625, 0.8906, 0.5781, 0.8906, 0.5781, 0.9062, 0.5625, 0.9062, 0.5625, 0.875, 0.5781, 0.875, 0.5781, 0.8906, 0.5625, 0.8906, 0.5781, 0.875, 0.5938, 0.875, 0.5938, 0.8906, 0.5781, 0.8906, 0.5625, 0.9219, 0.5781, 0.9219, 0.5781, 0.9375, 0.5625, 0.9375, 0.5625, 0.9062, 0.5781, 0.9062, 0.5781, 0.9219, 0.5625, 0.9219, 0.5781, 0.9062, 0.5938, 0.9062, 0.5938, 0.9219, 0.5781, 0.9219, 0.5938, 0.9219, 0.6094, 0.9219, 0.6094, 0.9375, 0.5938, 0.9375, 0.5938, 0.9062, 0.6094, 0.9062, 0.6094, 0.9219, 0.5938, 0.9219, 0.5312, 0.8906, 0.5312, 0.875, 0.5312, 0.875, 0.5312, 0.8906, 0.5312, 0.9688, 0.5312, 0.9531, 0.5312, 0.9531, 0.5312, 0.9688, 0.5469, 0.9062, 0.5625, 0.9062, 0.5625, 0.9219, 0.5469, 0.9219, 0.5312, 0.8125, 0.5312, 0.7969, 0.5312, 0.7969, 0.5312, 0.8125, 0.5469, 0.9688, 0.5625, 0.9688, 0.5625, 0.9844, 0.5469, 0.9844, 0.4688, 0.9219, 0.4844, 0.9219, 0.4844, 0.9375, 0.4688, 0.9375, 0.4688, 0.9062, 0.4844, 0.9062, 0.4844, 0.9219, 0.4688, 0.9219, 0.4844, 0.9062, 0.5, 0.9062, 0.5, 0.9219, 0.4844, 0.9219, 0.4062, 0.9219, 0.4219, 0.9219, 0.4219, 0.9375, 0.4062, 0.9375, 0.4062, 0.9062, 0.4219, 0.9062, 0.4219, 0.9219, 0.4062, 0.9219, 0.4219, 0.9062, 0.4375, 0.9062, 0.4375, 0.9219, 0.4219, 0.9219, 0.4062, 0.9688, 0.4219, 0.9688, 0.4219, 0.9844, 0.4062, 0.9844, 0.4219, 0.9688, 0.4375, 0.9688, 0.4375, 0.9844, 0.4219, 0.9844, 0.4688, 0.7969, 0.4844, 0.7969, 0.4844, 0.8125, 0.4688, 0.8125, 0.4688, 0.7812, 0.4844, 0.7812, 0.4844, 0.7969, 0.4688, 0.7969, 0.4844, 0.7812, 0.5, 0.7812, 0.5, 0.7969, 0.4844, 0.7969, 0.4062, 0.7969, 0.4219, 0.7969, 0.4219, 0.8125, 0.4062, 0.8125, 0.4062, 0.7812, 0.4219, 0.7812, 0.4219, 0.7969, 0.4062, 0.7969, 0.4219, 0.7812, 0.4375, 0.7812, 0.4375, 0.7969, 0.4219, 0.7969, 0.4062, 0.8594, 0.4219, 0.8594, 0.4219, 0.875, 0.4062, 0.875, 0.4062, 0.8438, 0.4219, 0.8438, 0.4219, 0.8594, 0.4062, 0.8594, 0.4219, 0.8438, 0.4375, 0.8438, 0.4375, 0.8594, 0.4219, 0.8594, 0.5938, 0.7969, 0.6094, 0.7969, 0.6094, 0.8125, 0.5938, 0.8125, 0.5938, 0.7812, 0.6094, 0.7812, 0.6094, 0.7969, 0.5938, 0.7969, 0.5312, 0.9219, 0.5312, 0.9062, 0.5312, 0.9062, 0.5312, 0.9219, 0.5469, 0.7812, 0.5469, 0.7969, 0.5469, 0.7969, 0.5469, 0.7812, 0.5469, 0.7812, 0.5625, 0.7812, 0.5625, 0.7969, 0.5469, 0.7969, 0.5469, 0.8125, 0.5469, 0.8281, 0.5469, 0.8281, 0.5469, 0.8125, 0.5469, 0.7969, 0.5469, 0.8125, 0.5469, 0.8125, 0.5469, 0.7969, 0.5469, 0.8438, 0.5625, 0.8438, 0.5625, 0.8594, 0.5469, 0.8594, 0.5938, 0.8594, 0.6094, 0.8594, 0.6094, 0.875, 0.5938, 0.875, 0.5938, 0.8438, 0.6094, 0.8438, 0.6094, 0.8594, 0.5938, 0.8594, 0.4688, 0.8594, 0.4844, 0.8594, 0.4844, 0.875, 0.4688, 0.875, 0.4688, 0.8438, 0.4844, 0.8438, 0.4844, 0.8594, 0.4688, 0.8594, 0.4844, 0.8438, 0.5, 0.8438, 0.5, 0.8594, 0.4844, 0.8594, 0.4688, 0.9688, 0.4844, 0.9688, 0.4844, 0.9844, 0.4688, 0.9844, 0.4844, 0.9688, 0.5, 0.9688, 0.5, 0.9844, 0.4844, 0.9844, 0.5938, 0.9688, 0.6094, 0.9688, 0.6094, 0.9844, 0.5938, 0.9844, 0.375, 0.0, 0.625, 0.0, 0.625, 0.25, 0.375, 0.25, 0.375, 0.25, 0.625, 0.25, 0.625, 0.5, 0.375, 0.5, 0.375, 0.5, 0.625, 0.5, 0.625, 0.75, 0.375, 0.75, 0.375, 0.75, 0.625, 0.75, 0.625, 1.0, 0.375, 1.0, 0.125, 0.5, 0.375, 0.5, 0.375, 0.75, 0.125, 0.75, 0.625, 0.5, 0.875, 0.5, 0.875, 0.75, 0.625, 0.75, 0.375, 0.0, 0.625, 0.0, 0.625, 0.25, 0.375, 0.25, 0.375, 0.25, 0.625, 0.25, 0.625, 0.5, 0.375, 0.5, 0.375, 0.5, 0.625, 0.5, 0.625, 0.75, 0.375, 0.75, 0.375, 0.75, 0.625, 0.75, 0.625, 1.0, 0.375, 1.0, 0.125, 0.5, 0.375, 0.5, 0.375, 0.75, 0.125, 0.75, 0.625, 0.5, 0.875, 0.5, 0.875, 0.75, 0.625, 0.75, 0.375, 0.0, 0.4062, 0.0, 0.4375, 0.0, 0.4688, 0.0, 0.5, 0.0, 0.5312, 0.0, 0.5625, 0.0, 0.5938, 0.0, 0.625, 0.0, 0.625, 0.25, 0.375, 0.25, 0.375, 0.25, 0.625, 0.25, 0.625, 0.5, 0.375, 0.5, 0.375, 0.5, 0.625, 0.5, 0.625, 0.75, 0.5938, 0.75, 0.5625, 0.75, 0.5312, 0.75, 0.5, 0.75, 0.4688, 0.75, 0.4375, 0.75, 0.4062, 0.75, 0.375, 0.75, 0.5938, 0.9688, 0.625, 0.9688, 0.625, 1.0, 0.5938, 1.0, 0.125, 0.5, 0.375, 0.5, 0.375, 0.75, 0.3438, 0.75, 0.3125, 0.75, 0.2812, 0.75, 0.25, 0.75, 0.2188, 0.75, 0.1875, 0.75, 0.1562, 0.75, 0.125, 0.75, 0.625, 0.5, 0.875, 0.5, 0.875, 0.75, 0.8438, 0.75, 0.8125, 0.75, 0.7812, 0.75, 0.75, 0.75, 0.7188, 0.75, 0.6875, 0.75, 0.6562, 0.75, 0.625, 0.75, 0.4688, 0.9688, 0.5, 0.9688, 0.5, 1.0, 0.4688, 1.0, 0.4688, 0.8438, 0.5, 0.8438, 0.5, 0.875, 0.4688, 0.875, 0.5938, 0.8438, 0.625, 0.8438, 0.625, 0.875, 0.5938, 0.875, 0.5312, 0.8438, 0.5625, 0.8438, 0.5625, 0.875, 0.5312, 0.875, 0.5312, 0.7812, 0.5625, 0.7812, 0.5625, 0.8125, 0.5312, 0.8125, 0.5938, 0.7812, 0.625, 0.7812, 0.625, 0.8125, 0.5938, 0.8125, 0.4062, 0.8438, 0.4375, 0.8438, 0.4375, 0.875, 0.4062, 0.875, 0.4062, 0.7812, 0.4375, 0.7812, 0.4375, 0.8125, 0.4062, 0.8125, 0.4688, 0.7812, 0.5, 0.7812, 0.5, 0.8125, 0.4688, 0.8125, 0.4062, 0.9688, 0.4375, 0.9688, 0.4375, 1.0, 0.4062, 1.0, 0.4062, 0.9062, 0.4375, 0.9062, 0.4375, 0.9375, 0.4062, 0.9375, 0.4688, 0.9062, 0.5, 0.9062, 0.5, 0.9375, 0.4688, 0.9375, 0.5312, 0.9688, 0.5625, 0.9688, 0.5625, 1.0, 0.5312, 1.0, 0.5312, 0.9062, 0.5625, 0.9062, 0.5625, 0.9375, 0.5312, 0.9375, 0.5938, 0.9062, 0.625, 0.9062, 0.625, 0.9375, 0.5938, 0.9375, 0.5625, 0.9062, 0.5938, 0.9062, 0.5938, 0.9375, 0.5625, 0.9375, 0.5625, 0.875, 0.5938, 0.875, 0.5938, 0.9062, 0.5625, 0.9062, 0.5938, 0.875, 0.625, 0.875, 0.625, 0.9062, 0.5938, 0.9062, 0.5, 0.9062, 0.5312, 0.9062, 0.5312, 0.9375, 0.5, 0.9375, 0.5, 0.875, 0.5312, 0.875, 0.5312, 0.9062, 0.5, 0.9062, 0.5312, 0.875, 0.5625, 0.875, 0.5625, 0.9062, 0.5312, 0.9062, 0.5, 0.9688, 0.5312, 0.9688, 0.5312, 1.0, 0.5, 1.0, 0.5, 0.9375, 0.5312, 0.9375, 0.5312, 0.9688, 0.5, 0.9688, 0.5312, 0.9375, 0.5625, 0.9375, 0.5625, 0.9688, 0.5312, 0.9688, 0.4375, 0.9062, 0.4688, 0.9062, 0.4688, 0.9375, 0.4375, 0.9375, 0.4375, 0.875, 0.4688, 0.875, 0.4688, 0.9062, 0.4375, 0.9062, 0.4688, 0.875, 0.5, 0.875, 0.5, 0.9062, 0.4688, 0.9062, 0.375, 0.9062, 0.4062, 0.9062, 0.4062, 0.9375, 0.375, 0.9375, 0.375, 0.875, 0.4062, 0.875, 0.4062, 0.9062, 0.375, 0.9062, 0.4062, 0.875, 0.4375, 0.875, 0.4375, 0.9062, 0.4062, 0.9062, 0.375, 0.9688, 0.4062, 0.9688, 0.4062, 1.0, 0.375, 1.0, 0.375, 0.9375, 0.4062, 0.9375, 0.4062, 0.9688, 0.375, 0.9688, 0.4062, 0.9375, 0.4375, 0.9375, 0.4375, 0.9688, 0.4062, 0.9688, 0.4375, 0.7812, 0.4688, 0.7812, 0.4688, 0.8125, 0.4375, 0.8125, 0.4375, 0.75, 0.4688, 0.75, 0.4688, 0.7812, 0.4375, 0.7812, 0.4688, 0.75, 0.5, 0.75, 0.5, 0.7812, 0.4688, 0.7812, 0.375, 0.7812, 0.4062, 0.7812, 0.4062, 0.8125, 0.375, 0.8125, 0.375, 0.75, 0.4062, 0.75, 0.4062, 0.7812, 0.375, 0.7812, 0.4062, 0.75, 0.4375, 0.75, 0.4375, 0.7812, 0.4062, 0.7812, 0.375, 0.8438, 0.4062, 0.8438, 0.4062, 0.875, 0.375, 0.875, 0.375, 0.8125, 0.4062, 0.8125, 0.4062, 0.8438, 0.375, 0.8438, 0.4062, 0.8125, 0.4375, 0.8125, 0.4375, 0.8438, 0.4062, 0.8438, 0.5625, 0.7812, 0.5938, 0.7812, 0.5938, 0.8125, 0.5625, 0.8125, 0.5625, 0.75, 0.5938, 0.75, 0.5938, 0.7812, 0.5625, 0.7812, 0.5938, 0.75, 0.625, 0.75, 0.625, 0.7812, 0.5938, 0.7812, 0.5, 0.7812, 0.5312, 0.7812, 0.5312, 0.8125, 0.5, 0.8125, 0.5, 0.75, 0.5312, 0.75, 0.5312, 0.7812, 0.5, 0.7812, 0.5312, 0.75, 0.5625, 0.75, 0.5625, 0.7812, 0.5312, 0.7812, 0.5, 0.8438, 0.5312, 0.8438, 0.5312, 0.875, 0.5, 0.875, 0.5, 0.8125, 0.5312, 0.8125, 0.5312, 0.8438, 0.5, 0.8438, 0.5312, 0.8125, 0.5625, 0.8125, 0.5625, 0.8438, 0.5312, 0.8438, 0.5625, 0.8438, 0.5938, 0.8438, 0.5938, 0.875, 0.5625, 0.875, 0.5625, 0.8125, 0.5938, 0.8125, 0.5938, 0.8438, 0.5625, 0.8438, 0.5938, 0.8125, 0.625, 0.8125, 0.625, 0.8438, 0.5938, 0.8438, 0.4375, 0.8438, 0.4688, 0.8438, 0.4688, 0.875, 0.4375, 0.875, 0.4375, 0.8125, 0.4688, 0.8125, 0.4688, 0.8438, 0.4375, 0.8438, 0.4688, 0.8125, 0.5, 0.8125, 0.5, 0.8438, 0.4688, 0.8438, 0.4375, 0.9688, 0.4688, 0.9688, 0.4688, 1.0, 0.4375, 1.0, 0.4375, 0.9375, 0.4688, 0.9375, 0.4688, 0.9688, 0.4375, 0.9688, 0.4688, 0.9375, 0.5, 0.9375, 0.5, 0.9688, 0.4688, 0.9688, 0.5625, 0.9688, 0.5938, 0.9688, 0.5938, 1.0, 0.5625, 1.0, 0.5625, 0.9375, 0.5938, 0.9375, 0.5938, 0.9688, 0.5625, 0.9688, 0.5938, 0.9375, 0.625, 0.9375, 0.625, 0.9688, 0.5938, 0.9688, 0.375, 0.0, 0.4062, 0.0, 0.4375, 0.0, 0.4688, 0.0, 0.5, 0.0, 0.5312, 0.0, 0.5625, 0.0, 0.5938, 0.0, 0.625, 0.0, 0.625, 0.25, 0.375, 0.25, 0.375, 0.25, 0.625, 0.25, 0.625, 0.5, 0.375, 0.5, 0.375, 0.5, 0.625, 0.5, 0.625, 0.75, 0.5938, 0.75, 0.5625, 0.75, 0.5312, 0.75, 0.5, 0.75, 0.4688, 0.75, 0.4375, 0.75, 0.4062, 0.75, 0.375, 0.75, 0.5938, 0.9688, 0.625, 0.9688, 0.625, 1.0, 0.5938, 1.0, 0.125, 0.5, 0.375, 0.5, 0.375, 0.75, 0.3438, 0.75, 0.3125, 0.75, 0.2812, 0.75, 0.25, 0.75, 0.2188, 0.75, 0.1875, 0.75, 0.1562, 0.75, 0.125, 0.75, 0.625, 0.5, 0.875, 0.5, 0.875, 0.75, 0.8438, 0.75, 0.8125, 0.75, 0.7812, 0.75, 0.75, 0.75, 0.7188, 0.75, 0.6875, 0.75, 0.6562, 0.75, 0.625, 0.75, 0.4688, 0.9688, 0.5, 0.9688, 0.5, 1.0, 0.4688, 1.0, 0.4688, 0.8438, 0.5, 0.8438, 0.5, 0.875, 0.4688, 0.875, 0.5938, 0.8438, 0.625, 0.8438, 0.625, 0.875, 0.5938, 0.875, 0.5312, 0.8438, 0.5625, 0.8438, 0.5625, 0.875, 0.5312, 0.875, 0.5312, 0.7812, 0.5625, 0.7812, 0.5625, 0.8125, 0.5312, 0.8125, 0.5938, 0.7812, 0.625, 0.7812, 0.625, 0.8125, 0.5938, 0.8125, 0.4062, 0.8438, 0.4375, 0.8438, 0.4375, 0.875, 0.4062, 0.875, 0.4062, 0.7812, 0.4375, 0.7812, 0.4375, 0.8125, 0.4062, 0.8125, 0.4688, 0.7812, 0.5, 0.7812, 0.5, 0.8125, 0.4688, 0.8125, 0.4062, 0.9688, 0.4375, 0.9688, 0.4375, 1.0, 0.4062, 1.0, 0.4062, 0.9062, 0.4375, 0.9062, 0.4375, 0.9375, 0.4062, 0.9375, 0.4688, 0.9062, 0.5, 0.9062, 0.5, 0.9375, 0.4688, 0.9375, 0.5312, 0.9688, 0.5625, 0.9688, 0.5625, 1.0, 0.5312, 1.0, 0.5312, 0.9062, 0.5625, 0.9062, 0.5625, 0.9375, 0.5312, 0.9375, 0.5938, 0.9062, 0.625, 0.9062, 0.625, 0.9375, 0.5938, 0.9375, 0.5625, 0.9062, 0.5938, 0.9062, 0.5938, 0.9375, 0.5625, 0.9375, 0.5625, 0.875, 0.5938, 0.875, 0.5938, 0.9062, 0.5625, 0.9062, 0.5938, 0.875, 0.625, 0.875, 0.625, 0.9062, 0.5938, 0.9062, 0.5, 0.9062, 0.5312, 0.9062, 0.5312, 0.9375, 0.5, 0.9375, 0.5, 0.875, 0.5312, 0.875, 0.5312, 0.9062, 0.5, 0.9062, 0.5312, 0.875, 0.5625, 0.875, 0.5625, 0.9062, 0.5312, 0.9062, 0.5, 0.9688, 0.5312, 0.9688, 0.5312, 1.0, 0.5, 1.0, 0.5, 0.9375, 0.5312, 0.9375, 0.5312, 0.9688, 0.5, 0.9688, 0.5312, 0.9375, 0.5625, 0.9375, 0.5625, 0.9688, 0.5312, 0.9688, 0.4375, 0.9062, 0.4688, 0.9062, 0.4688, 0.9375, 0.4375, 0.9375, 0.4375, 0.875, 0.4688, 0.875, 0.4688, 0.9062, 0.4375, 0.9062, 0.4688, 0.875, 0.5, 0.875, 0.5, 0.9062, 0.4688, 0.9062, 0.375, 0.9062, 0.4062, 0.9062, 0.4062, 0.9375, 0.375, 0.9375, 0.375, 0.875, 0.4062, 0.875, 0.4062, 0.9062, 0.375, 0.9062, 0.4062, 0.875, 0.4375, 0.875, 0.4375, 0.9062, 0.4062, 0.9062, 0.375, 0.9688, 0.4062, 0.9688, 0.4062, 1.0, 0.375, 1.0, 0.375, 0.9375, 0.4062, 0.9375, 0.4062, 0.9688, 0.375, 0.9688, 0.4062, 0.9375, 0.4375, 0.9375, 0.4375, 0.9688, 0.4062, 0.9688, 0.4375, 0.7812, 0.4688, 0.7812, 0.4688, 0.8125, 0.4375, 0.8125, 0.4375, 0.75, 0.4688, 0.75, 0.4688, 0.7812, 0.4375, 0.7812, 0.4688, 0.75, 0.5, 0.75, 0.5, 0.7812, 0.4688, 0.7812, 0.375, 0.7812, 0.4062, 0.7812, 0.4062, 0.8125, 0.375, 0.8125, 0.375, 0.75, 0.4062, 0.75, 0.4062, 0.7812, 0.375, 0.7812, 0.4062, 0.75, 0.4375, 0.75, 0.4375, 0.7812, 0.4062, 0.7812, 0.375, 0.8438, 0.4062, 0.8438, 0.4062, 0.875, 0.375, 0.875, 0.375, 0.8125, 0.4062, 0.8125, 0.4062, 0.8438, 0.375, 0.8438, 0.4062, 0.8125, 0.4375, 0.8125, 0.4375, 0.8438, 0.4062, 0.8438, 0.5625, 0.7812, 0.5938, 0.7812, 0.5938, 0.8125, 0.5625, 0.8125, 0.5625, 0.75, 0.5938, 0.75, 0.5938, 0.7812, 0.5625, 0.7812, 0.5938, 0.75, 0.625, 0.75, 0.625, 0.7812, 0.5938, 0.7812, 0.5, 0.7812, 0.5312, 0.7812, 0.5312, 0.8125, 0.5, 0.8125, 0.5, 0.75, 0.5312, 0.75, 0.5312, 0.7812, 0.5, 0.7812, 0.5312, 0.75, 0.5625, 0.75, 0.5625, 0.7812, 0.5312, 0.7812, 0.5, 0.8438, 0.5312, 0.8438, 0.5312, 0.875, 0.5, 0.875, 0.5, 0.8125, 0.5312, 0.8125, 0.5312, 0.8438, 0.5, 0.8438, 0.5312, 0.8125, 0.5625, 0.8125, 0.5625, 0.8438, 0.5312, 0.8438, 0.5625, 0.8438, 0.5938, 0.8438, 0.5938, 0.875, 0.5625, 0.875, 0.5625, 0.8125, 0.5938, 0.8125, 0.5938, 0.8438, 0.5625, 0.8438, 0.5938, 0.8125, 0.625, 0.8125, 0.625, 0.8438, 0.5938, 0.8438, 0.4375, 0.8438, 0.4688, 0.8438, 0.4688, 0.875, 0.4375, 0.875, 0.4375, 0.8125, 0.4688, 0.8125, 0.4688, 0.8438, 0.4375, 0.8438, 0.4688, 0.8125, 0.5, 0.8125, 0.5, 0.8438, 0.4688, 0.8438, 0.4375, 0.9688, 0.4688, 0.9688, 0.4688, 1.0, 0.4375, 1.0, 0.4375, 0.9375, 0.4688, 0.9375, 0.4688, 0.9688, 0.4375, 0.9688, 0.4688, 0.9375, 0.5, 0.9375, 0.5, 0.9688, 0.4688, 0.9688, 0.5625, 0.9688, 0.5938, 0.9688, 0.5938, 1.0, 0.5625, 1.0, 0.5625, 0.9375, 0.5938, 0.9375, 0.5938, 0.9688, 0.5625, 0.9688, 0.5938, 0.9375, 0.625, 0.9375, 0.625, 0.9688, 0.5938, 0.9688])
me_cube_020.materials.append(mat_material_005)
me_cube_020.use_remesh_preserve_volume = False
me_cube_020.use_remesh_preserve_attributes = False
me_cube_020.use_mirror_vertex_groups = False
me_cube_020.update()

# ---- objects
ob_fridge = bpy.data.objects.new('fridge', me_cube_020)

# ---- transforms, parenting, visibility, modifiers, constraints
ob_fridge.location = (0.0, 0.0, 0.0)
ob_fridge.scale = (0.287, 0.248, 0.4889)
ob_fridge.lock_rotations_4d = False
ob_fridge.empty_display_type = 'ARROWS'
ob_fridge.lineart.crease_threshold = 0.0

# ---- collection membership
col_collection.objects.link(ob_fridge)

# ---- scene / render settings (as saved in the file)
scene.frame_start = 1; scene.frame_end = 250; scene.frame_set(1)
scene.render.engine = 'BLENDER_EEVEE_NEXT'
scene.cycles.use_denoising = False
scene.cycles.samples = 128
scene.cycles.sampling_pattern = 'TABULATED_SOBOL'
scene.cycles.use_adaptive_sampling = False
scene.cycles.use_light_tree = False
scene.view_settings.view_transform = 'Filmic'
bpy.context.view_layer.update()

# ---- added for rendering (the .blend has no active camera and no usable light): camera, sun
cam_auto = bpy.data.cameras.new('AutoCamera')
cam_auto.lens = 50.0
cam_auto.sensor_width = 36.0
cam_auto.clip_end = 1000.0
ob_auto_camera = bpy.data.objects.new('AutoCamera', cam_auto)
scene.collection.objects.link(ob_auto_camera)
ob_auto_camera.location = (1.19557, -1.49022, 0.954894)
ob_auto_camera.rotation_euler = (1.09748, -7.21219e-08, 0.694738)
scene.camera = ob_auto_camera
light_auto_sun = bpy.data.lights.new('AutoSun', 'SUN')
light_auto_sun.energy = 3.0
light_auto_sun.angle = 0.0523599
ob_auto_sun = bpy.data.objects.new('AutoSun', light_auto_sun)
scene.collection.objects.link(ob_auto_sun)
ob_auto_sun.rotation_euler = (0.872665, 0.174533, 0.523599)
bpy.context.view_layer.update()
